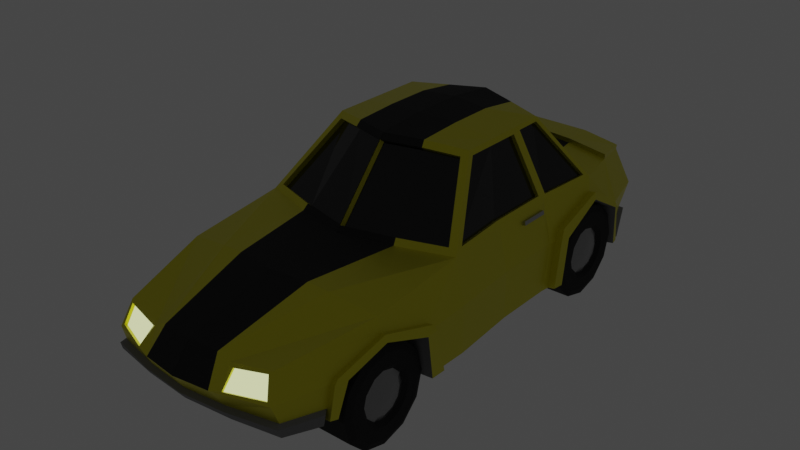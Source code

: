 # Source: RTT_Car_MMDD.blend  (saved by Blender 3.6.13; exported with 4.5.12 LTS)
import bpy
from mathutils import Matrix  # noqa: F401  (used for matrix-valued properties, if any)

bpy.ops.wm.read_factory_settings(use_empty=True)
scene = bpy.context.scene
scene.name = 'Scene'

# ---- collections
col_collection = bpy.data.collections.new('Collection'); scene.collection.children.link(col_collection)
col_ruedas = bpy.data.collections.new('Ruedas'); scene.collection.children.link(col_ruedas)
col_tapacubos = bpy.data.collections.new('Tapacubos'); scene.collection.children.link(col_tapacubos)

# ---- materials (node trees are filled in below, after node groups)
mat_carrocer_a = bpy.data.materials.new('Carrocería')
mat_carrocer_a.use_transparent_shadow = False
mat_chasis = bpy.data.materials.new('Chasis')
mat_chasis.use_transparent_shadow = False
mat_metal = bpy.data.materials.new('Metal')
mat_metal.use_transparent_shadow = False
mat_pintura = bpy.data.materials.new('Pintura')
mat_pintura.use_transparent_shadow = False
mat_faros_delanteros = bpy.data.materials.new('Faros delanteros')
mat_faros_delanteros.use_transparent_shadow = False
mat_faros_traseros = bpy.data.materials.new('Faros traseros')
mat_faros_traseros.use_transparent_shadow = False
mat_cristales = bpy.data.materials.new('Cristales')
mat_cristales.use_transparent_shadow = False
mat_ruedas = bpy.data.materials.new('Ruedas')
mat_ruedas.use_transparent_shadow = False
mat_llanta = bpy.data.materials.new('Llanta')
mat_llanta.use_transparent_shadow = False

# ---- material node trees
mat_carrocer_a.use_nodes = True; mat_carrocer_a.node_tree.nodes.clear()
_N = mat_carrocer_a.node_tree.nodes; _L = mat_carrocer_a.node_tree.links
n0 = _N.new('ShaderNodeBsdfPrincipled'); n0.name = 'BSDF Principista'; n0.location = (10, 300)
n0.distribution = 'GGX'
n0.subsurface_method = 'RANDOM_WALK_SKIN'
n0.inputs[0].default_value = (0.8308, 0.7682, 0.02122, 1.0)
n0.inputs[1].default_value = 0.8246
n0.inputs[3].default_value = 1.45
n0.inputs[13].default_value = 0.6622
n0.inputs[19].default_value = 0.25
n0.inputs[20].default_value = 0.2327
n0.inputs[27].default_value = (0.0, 0.0, 0.0, 1.0)
n0.inputs[28].default_value = 1.0
n1 = _N.new('ShaderNodeOutputMaterial'); n1.name = 'Material'; n1.location = (300, 300)
_L.new(n0.outputs[0], n1.inputs[0])
n1.is_active_output = True
mat_chasis.use_nodes = True; mat_chasis.node_tree.nodes.clear()
_N = mat_chasis.node_tree.nodes; _L = mat_chasis.node_tree.links
n0 = _N.new('ShaderNodeBsdfPrincipled'); n0.name = 'BSDF Principista'; n0.location = (10, 300)
n0.distribution = 'GGX'
n0.subsurface_method = 'RANDOM_WALK_SKIN'
n0.inputs[0].default_value = (0.214, 0.214, 0.214, 1.0)
n0.inputs[2].default_value = 0.7549
n0.inputs[3].default_value = 1.45
n0.inputs[27].default_value = (0.0, 0.0, 0.0, 1.0)
n0.inputs[28].default_value = 1.0
n1 = _N.new('ShaderNodeOutputMaterial'); n1.name = 'Material'; n1.location = (300, 300)
_L.new(n0.outputs[0], n1.inputs[0])
n1.is_active_output = True
mat_metal.use_nodes = True; mat_metal.node_tree.nodes.clear()
_N = mat_metal.node_tree.nodes; _L = mat_metal.node_tree.links
n0 = _N.new('ShaderNodeBsdfPrincipled'); n0.name = 'BSDF Principista'; n0.location = (10, 300)
n0.distribution = 'GGX'
n0.subsurface_method = 'RANDOM_WALK_SKIN'
n0.inputs[0].default_value = (0.4292, 0.4292, 0.4292, 1.0)
n0.inputs[1].default_value = 1.0
n0.inputs[2].default_value = 0.2745
n0.inputs[3].default_value = 1.45
n0.inputs[27].default_value = (0.0, 0.0, 0.0, 1.0)
n0.inputs[28].default_value = 1.0
n1 = _N.new('ShaderNodeOutputMaterial'); n1.name = 'Material'; n1.location = (300, 300)
_L.new(n0.outputs[0], n1.inputs[0])
n1.is_active_output = True
mat_pintura.use_nodes = True; mat_pintura.node_tree.nodes.clear()
_N = mat_pintura.node_tree.nodes; _L = mat_pintura.node_tree.links
n0 = _N.new('ShaderNodeBsdfPrincipled'); n0.name = 'BSDF Principista'; n0.location = (10, 300)
n0.distribution = 'GGX'
n0.subsurface_method = 'RANDOM_WALK_SKIN'
n0.inputs[0].default_value = (0.009018, 0.009018, 0.009018, 1.0)
n0.inputs[2].default_value = 0.8088
n0.inputs[3].default_value = 1.45
n0.inputs[27].default_value = (0.0, 0.0, 0.0, 1.0)
n0.inputs[28].default_value = 1.0
n1 = _N.new('ShaderNodeOutputMaterial'); n1.name = 'Material'; n1.location = (300, 300)
_L.new(n0.outputs[0], n1.inputs[0])
n1.is_active_output = True
mat_faros_delanteros.use_nodes = True; mat_faros_delanteros.node_tree.nodes.clear()
_N = mat_faros_delanteros.node_tree.nodes; _L = mat_faros_delanteros.node_tree.links
n0 = _N.new('ShaderNodeOutputMaterial'); n0.name = 'Material'; n0.location = (300, 300)
n1 = _N.new('ShaderNodeEmission'); n1.name = 'Emisión'; n1.location = (10, 300)
n1.inputs[0].default_value = (0.9269, 1.0, 0.4846, 1.0)
_L.new(n1.outputs[0], n0.inputs[0])
n0.is_active_output = True
mat_faros_traseros.use_nodes = True; mat_faros_traseros.node_tree.nodes.clear()
_N = mat_faros_traseros.node_tree.nodes; _L = mat_faros_traseros.node_tree.links
n0 = _N.new('ShaderNodeOutputMaterial'); n0.name = 'Material'; n0.location = (300, 300)
n1 = _N.new('ShaderNodeEmission'); n1.name = 'Emisión'; n1.location = (10, 300)
n1.inputs[0].default_value = (1.0, 0.04634, 0.03726, 1.0)
_L.new(n1.outputs[0], n0.inputs[0])
n0.is_active_output = True
mat_cristales.use_nodes = True; mat_cristales.node_tree.nodes.clear()
_N = mat_cristales.node_tree.nodes; _L = mat_cristales.node_tree.links
n0 = _N.new('ShaderNodeBsdfPrincipled'); n0.name = 'BSDF Principista'; n0.location = (10, 300)
n0.distribution = 'GGX'
n0.subsurface_method = 'RANDOM_WALK_SKIN'
n0.inputs[0].default_value = (0.004896, 0.004896, 0.004896, 1.0)
n0.inputs[2].default_value = 0.09804
n0.inputs[3].default_value = 1.45
n0.inputs[13].default_value = 0.5196
n0.inputs[27].default_value = (0.0, 0.0, 0.0, 1.0)
n0.inputs[28].default_value = 1.0
n1 = _N.new('ShaderNodeOutputMaterial'); n1.name = 'Material'; n1.location = (300, 300)
_L.new(n0.outputs[0], n1.inputs[0])
n1.is_active_output = True
mat_ruedas.use_nodes = True; mat_ruedas.node_tree.nodes.clear()
_N = mat_ruedas.node_tree.nodes; _L = mat_ruedas.node_tree.links
n0 = _N.new('ShaderNodeBsdfPrincipled'); n0.name = 'BSDF Principista'; n0.location = (10, 300)
n0.distribution = 'GGX'
n0.subsurface_method = 'RANDOM_WALK_SKIN'
n0.inputs[0].default_value = (0.01467, 0.01467, 0.01467, 1.0)
n0.inputs[2].default_value = 1.0
n0.inputs[3].default_value = 1.45
n0.inputs[27].default_value = (0.0, 0.0, 0.0, 1.0)
n0.inputs[28].default_value = 1.0
n1 = _N.new('ShaderNodeOutputMaterial'); n1.name = 'Material'; n1.location = (300, 300)
_L.new(n0.outputs[0], n1.inputs[0])
n1.is_active_output = True
mat_llanta.use_nodes = True; mat_llanta.node_tree.nodes.clear()
_N = mat_llanta.node_tree.nodes; _L = mat_llanta.node_tree.links
n0 = _N.new('ShaderNodeBsdfPrincipled'); n0.name = 'BSDF Principista'; n0.location = (10, 300)
n0.distribution = 'GGX'
n0.subsurface_method = 'RANDOM_WALK_SKIN'
n0.inputs[0].default_value = (0.3185, 0.3185, 0.3185, 1.0)
n0.inputs[1].default_value = 1.0
n0.inputs[2].default_value = 0.2892
n0.inputs[3].default_value = 1.45
n0.inputs[27].default_value = (0.0, 0.0, 0.0, 1.0)
n0.inputs[28].default_value = 1.0
n1 = _N.new('ShaderNodeOutputMaterial'); n1.name = 'Material'; n1.location = (300, 300)
_L.new(n0.outputs[0], n1.inputs[0])
n1.is_active_output = True

# ---- world
world_world = bpy.data.worlds.new('World'); scene.world = world_world
world_world.use_nodes = True; world_world.node_tree.nodes.clear()
_N = world_world.node_tree.nodes; _L = world_world.node_tree.links
n0 = _N.new('ShaderNodeOutputWorld'); n0.name = 'World Output'; n0.location = (300, 300)
n1 = _N.new('ShaderNodeBackground'); n1.name = 'Background'; n1.location = (10, 300)
n1.inputs[0].default_value = (0.05088, 0.05088, 0.05088, 1.0)
_L.new(n1.outputs[0], n0.inputs[0])
n0.is_active_output = True
world_world.color = (0.05088, 0.05088, 0.05088)
world_world.use_sun_shadow = False
world_world.sun_shadow_jitter_overblur = 0.0

# ---- meshes
me_cubo = bpy.data.meshes.new('Cubo')
me_cubo.from_pydata([(1.471, -1.407, -1.0), (1.236, -1.387, 0.2199), (1.324, 1.169, 0.1959), (0.9524, 0.6238, 0.9597), (0.8771, -0.7373, 0.9492), (1.007, -3.837, -0.1933), (1.161, -3.837, -0.7761), (1.177, 2.36, -0.8736), (1.057, 2.401, 0.03089), (1.331, -2.66, 0.008061), (1.471, -1.407, -0.3966), (1.065, -3.93, -0.4332), (1.17, 2.506, -0.3422), (-0.004703, 1.267, -1.0), (-0.004703, 1.616, 0.1464), (-0.004703, -1.407, -1.0), (-0.004703, -1.741, 0.2194), (-0.004703, 0.9413, 1.068), (-0.004703, -1.058, 1.017), (-0.004703, -3.997, -0.7761), (-0.004703, -3.938, -0.1604), (-0.004703, 2.457, -0.9014), (-0.004703, 2.457, 0.1158), (-0.004703, -2.82, 0.1389), (-0.004703, -2.66, -1.0), (-0.004703, 2.767, -0.3961), (-0.004703, -4.187, -0.4702), (0.664, 1.453, 0.1963), (0.7333, -1.407, -1.0), (0.4707, 0.8473, 0.9838), (0.5781, -3.94, -0.7761), (0.6285, 2.467, 0.05297), (0.492, -2.763, 0.1389), (0.6782, 2.716, -0.3375), (0.7333, 1.267, -1.0), (0.6566, -1.569, 0.2161), (0.4788, -0.9101, 1.004), (0.5917, -3.91, -0.2634), (0.623, 2.454, -0.9014), (0.6927, -2.66, -1.0), (0.6172, -4.095, -0.4313), (0.386, -3.911, -0.1604), (0.7721, -2.75, 0.1242), (1.401, -0.5153, -1.0), (1.401, 0.2688, -1.0), (1.262, 0.4206, 0.1946), (1.254, -0.5163, 0.2085), (0.9566, 0.2798, 0.9614), (0.9586, -0.2175, 0.9467), (1.322, 0.2795, 0.004888), (1.322, -0.1038, 0.004888), (-0.004703, 0.3196, 1.136), (-0.004703, -0.3615, 1.136), (-0.004703, 0.376, -1.0), (-0.004703, -0.5153, -1.0), (0.4643, 0.2912, 1.102), (0.4643, -0.2897, 1.102), (0.7333, 0.376, -1.0), (0.7333, -0.5153, -1.0), (1.24, 1.814, 0.1653), (1.361, 1.981, -0.9507), (1.414, 1.888, -0.3963), (-0.004703, 1.909, -0.9507), (-0.004703, 2.036, 0.1653), (0.6781, 1.908, -0.9507), (0.6177, 1.971, 0.1653), (1.04, -3.808, -0.1604), (1.117, -3.936, -0.4702), (0.5472, -3.898, -0.2194), (0.4583, -4.13, -0.4702), (0.9976, -3.806, -0.2115), (1.055, -3.899, -0.4513), (0.582, -3.879, -0.2816), (0.6075, -4.064, -0.4494), (0.5625, 2.454, 0.1158), (1.1, 2.36, 0.08213), (1.251, 2.509, -0.3961), (0.623, 2.764, -0.3961), (0.5625, 2.454, 0.1158), (1.1, 2.36, 0.08213), (1.251, 2.509, -0.3961), (0.623, 2.764, -0.3961), (0.6177, 2.433, 0.03481), (1.047, 2.367, 0.01273), (1.159, 2.472, -0.3604), (0.6674, 2.682, -0.3557), (0.9573, -0.6201, 0.9462), (1.317, -1.265, 0.2097), (0.6728, -1.625, 0.1464), (-0.004703, -1.797, 0.1464), (0.4643, -0.8535, 1.074), (-0.004703, -1.002, 1.09), (0.8965, 0.7048, 0.9658), (1.271, 1.259, 0.1986), (1.255, 0.2966, 0.2085), (0.9584, 0.161, 0.9466), (1.312, -0.1038, 0.05204), (1.35, -1.407, 0.1464), (0.9334, -0.2175, 1.009), (0.9334, -0.6525, 1.009), (1.312, 0.2795, 0.05204), (0.9334, 0.2175, 1.009), (-0.02201, -1.697, 0.1795), (-0.02201, -1.013, 0.9774), (0.6393, -1.524, 0.1762), (0.4615, -0.8655, 0.9644), (0.8598, -0.6928, 0.9093), (1.218, -1.342, 0.18), (1.209, -0.5175, 0.1902), (0.9134, -0.2187, 0.9284), (1.272, -1.266, 0.1914), (0.9122, -0.6213, 0.9279), (1.21, 0.2954, 0.1902), (0.9132, 0.1598, 0.9283), (0.9096, 0.6261, 0.9418), (1.281, 1.171, 0.178), (1.219, 0.4229, 0.1766), (0.9137, 0.2821, 0.9435), (0.6728, 1.487, 0.1464), (1.35, 1.267, 0.1464), (0.4643, 0.8128, 1.033), (0.9334, 0.6525, 1.009), (-0.004703, 1.583, 0.1983), (-0.004703, 0.9735, 1.016), (-0.01742, 1.546, 0.1707), (-0.01742, 0.9362, 0.9881), (0.6513, 1.416, 0.1687), (0.458, 0.81, 0.9561), (1.259, 1.222, 0.171), (0.8838, 0.6675, 0.9382), (1.28, 0.376, 0.1464), (1.28, -0.5153, 0.1464), (1.401, 0.376, -0.3966), (1.401, -0.5153, -0.3966), (1.356, 0.2795, 0.01241), (1.356, -0.1038, 0.01241), (1.345, -0.1038, 0.05956), (1.345, 0.2795, 0.05956), (0.5644, 2.461, 0.1731), (1.102, 2.367, 0.1395), (1.242, 1.821, 0.2226), (-0.002828, 2.043, 0.2226), (-0.002828, 2.464, 0.1731), (0.6195, 1.978, 0.2226), (0.9214, -2.633, -0.9952), (1.412, 1.217, -0.1182), (1.003, 1.295, -1.056), (1.343, -3.171, -0.4487), (1.49, -2.039, -0.9674), (1.319, -3.305, -0.8444), (1.393, 1.803, -0.9651), (1.432, 0.6114, -0.3966), (1.438, 1.694, -0.3964), (1.402, -2.66, -0.2489), (1.434, 0.5209, -1.0), (1.486, -2.113, -0.4186), (0.7882, -3.277, -0.9004), (1.087, 0.5554, -1.0), (0.9591, -2.011, -1.023), (1.033, 1.815, -0.9662), (1.003, 1.295, -0.4525), (0.9214, -2.633, -0.4902), (0.9428, 1.245, -0.1741), (0.8707, -2.633, -0.3048), (0.9551, -2.086, -0.4745), (0.8118, -3.144, -0.5046), (0.9632, 0.639, -0.4525), (0.9693, 1.722, -0.4524), (1.394, 0.5533, -0.2626), (1.416, 0.3839, -1.0), (1.433, 1.737, -0.3964), (1.377, 1.894, -0.9577), (1.391, 1.234, -0.0297), (1.406, 1.714, -0.3045), (1.415, 0.484, -0.3966), (1.476, 1.235, -0.01517), (1.496, 1.218, -0.1037), (1.501, 0.3847, -0.9855), (1.519, 0.5216, -0.9855), (1.517, 0.6121, -0.382), (1.523, 1.695, -0.3819), (1.478, 1.803, -0.9506), (1.479, 0.554, -0.248), (1.518, 1.737, -0.3819), (1.462, 1.895, -0.9432), (1.491, 1.714, -0.2899), (1.5, 0.4847, -0.382), (1.295, -3.271, -0.4037), (1.379, -2.66, -0.1646), (1.292, -3.395, -0.8328), (1.465, -2.005, -0.332), (1.483, -1.957, -0.4137), (1.3, -3.317, -0.4528), (1.484, -1.83, -0.9782), (1.555, -1.84, -0.9632), (1.561, -2.049, -0.9524), (1.45, -2.67, -0.1496), (1.473, -2.67, -0.2339), (1.554, -1.967, -0.3987), (1.558, -2.124, -0.4036), (1.414, -3.182, -0.4337), (1.391, -3.315, -0.8294), (1.367, -3.281, -0.3887), (1.364, -3.406, -0.8178), (1.537, -2.015, -0.317), (1.371, -3.327, -0.4378), (1.294, -3.371, -0.7155), (1.147, -3.868, -0.6789), (0.5374, -4.004, -0.6723), (-0.004703, -4.055, -0.6827), (1.185, -3.931, -0.7052), (1.199, -3.899, -0.8024), (0.6158, -4.003, -0.8024), (1.33, -3.458, -0.8591), (0.0, -4.117, -0.709), (0.0, -4.059, -0.8024), (0.5751, -4.067, -0.6986), (1.332, -3.434, -0.7418), (1.198, 2.403, -0.7365), (0.623, 2.524, -0.7876), (-0.004703, 2.523, -0.7936), (1.373, 1.959, -0.8211), (1.231, 2.467, -0.7686), (1.21, 2.424, -0.9056), (1.393, 2.045, -0.9827), (0.6555, 2.518, -0.9334), (0.0, 2.521, -0.9334), (0.0, 2.587, -0.8256), (0.6555, 2.588, -0.8196), (1.406, 2.023, -0.8532), (0.7956, 2.494, -0.9264), (0.7893, 2.426, -0.893), (0.7957, 2.558, -0.8072), (0.8392, 1.925, -0.9507), (0.7932, 2.44, -1.027), (0.6269, 2.468, -1.035), (0.682, 1.922, -1.085), (0.8431, 1.939, -1.085), (0.7695, 2.615, -0.9501), (0.6032, 2.643, -0.9584), (0.7734, 2.629, -1.084), (0.6071, 2.657, -1.092)], [], [(74, 22, 142, 138), (133, 131, 97, 10), (58, 43, 0, 28), (3, 47, 117, 114), (36, 18, 103, 105), (39, 144, 156, 30), (33, 31, 82, 85), (61, 221, 218, 76), (10, 97, 190, 191), (28, 158, 144, 39), (0, 10, 191, 193), (59, 61, 76, 75), (218, 221, 229, 222), (153, 147, 165, 163), (43, 133, 10, 0), (19, 30, 212, 215), (88, 89, 23, 32), (64, 62, 21, 38), (32, 23, 20, 41), (69, 41, 20, 26), (56, 52, 91, 90), (27, 122, 124, 126), (122, 123, 125, 124), (98, 56, 90, 99), (40, 11, 71, 73), (9, 42, 68, 66), (60, 233, 231, 7), (97, 88, 42, 9), (6, 189, 213, 211), (38, 21, 226, 225), (15, 28, 39, 24), (25, 22, 74, 77), (24, 39, 30, 19), (4, 36, 105, 106), (54, 58, 28, 15), (63, 65, 143, 141), (69, 68, 41), (42, 32, 41, 68), (42, 88, 32), (13, 34, 57, 53), (53, 57, 58, 54), (121, 120, 55, 101), (101, 55, 56, 98), (120, 17, 51, 55), (55, 51, 52, 56), (44, 132, 133, 43), (94, 95, 113, 112), (87, 46, 108, 110), (34, 146, 157, 57), (57, 44, 43, 58), (152, 145, 162, 167), (96, 50, 135, 136), (14, 118, 65, 63), (160, 162, 166), (34, 13, 62, 64), (119, 172, 173, 59), (155, 153, 163, 164), (118, 119, 59, 65), (5, 11, 67, 66), (37, 5, 66, 68), (11, 40, 69, 67), (40, 37, 68, 69), (11, 5, 70, 71), (37, 40, 73, 72), (5, 37, 72, 70), (79, 78, 74, 75), (80, 79, 75, 76), (81, 80, 76, 77), (78, 81, 77, 74), (8, 31, 78, 79), (12, 8, 79, 80), (33, 12, 80, 81), (31, 33, 81, 78), (8, 12, 84, 83), (12, 33, 85, 84), (31, 8, 83, 82), (4, 1, 97, 99), (35, 16, 89, 88), (18, 36, 90, 91), (1, 35, 88, 97), (36, 4, 99, 90), (3, 2, 119, 121), (2, 45, 130, 119), (47, 3, 121, 101), (45, 47, 101, 130), (46, 87, 97, 131), (86, 48, 98, 99), (87, 86, 99, 97), (94, 46, 131, 130), (48, 95, 101, 98), (95, 94, 130, 101), (18, 16, 102, 103), (1, 4, 106, 107), (35, 1, 107, 104), (16, 35, 104, 102), (46, 94, 112, 108), (48, 86, 111, 109), (95, 48, 109, 113), (86, 87, 110, 111), (2, 3, 114, 115), (47, 45, 116, 117), (45, 2, 115, 116), (27, 93, 119, 118), (92, 29, 120, 121), (93, 92, 121, 119), (122, 27, 118, 14), (29, 123, 17, 120), (29, 92, 129, 127), (123, 29, 127, 125), (92, 93, 128, 129), (93, 27, 126, 128), (96, 100, 130, 131), (49, 50, 133, 132), (100, 49, 132, 130), (50, 96, 131, 133), (134, 137, 136, 135), (50, 49, 134, 135), (49, 100, 137, 134), (100, 96, 136, 137), (143, 140, 139, 138), (141, 143, 138, 142), (65, 59, 140, 143), (59, 75, 139, 140), (75, 74, 138, 139), (22, 63, 141, 142), (160, 146, 159, 167), (30, 156, 149, 189, 6), (146, 160, 166, 157), (171, 170, 183, 184), (147, 149, 156, 165), (57, 157, 154, 169, 44), (144, 161, 165, 156), (148, 193, 194, 195), (150, 171, 184, 181), (145, 152, 180, 176), (130, 168, 172, 119), (155, 148, 195, 199), (66, 187, 188, 9), (161, 163, 165), (148, 158, 28, 0, 193), (191, 190, 204, 198), (150, 159, 64, 233, 60, 171), (64, 159, 146, 34), (59, 173, 170, 61), (145, 151, 166, 162), (158, 164, 161, 144), (164, 163, 161), (167, 162, 160), (151, 154, 157, 166), (150, 152, 167, 159), (148, 155, 164, 158), (169, 174, 132, 44), (169, 154, 178, 177), (170, 173, 185, 183), (170, 171, 60, 221, 61), (168, 174, 186, 182), (174, 168, 130, 132), (178, 179, 186, 177), (180, 181, 184, 183), (179, 182, 186), (175, 182, 179, 176), (183, 185, 180), (185, 175, 176, 180), (174, 169, 177, 186), (154, 151, 179, 178), (152, 150, 181, 180), (173, 172, 175, 185), (172, 168, 182, 175), (151, 145, 176, 179), (188, 190, 97, 9), (193, 191, 198, 194), (192, 187, 66, 67), (189, 206, 217, 213), (188, 187, 202, 196), (147, 153, 197, 200), (197, 199, 204, 196), (200, 202, 205), (201, 200, 205, 203), (194, 198, 199, 195), (196, 202, 200, 197), (198, 204, 199), (189, 149, 201, 203), (149, 147, 200, 201), (187, 192, 205, 202), (153, 155, 199, 197), (192, 206, 189, 203, 205), (190, 188, 196, 204), (212, 216, 214, 215), (209, 208, 69, 26), (207, 206, 192, 67), (208, 207, 67, 69), (211, 210, 216, 212), (213, 217, 210, 211), (206, 207, 210, 217), (209, 19, 215, 214), (30, 6, 211, 212), (207, 208, 216, 210), (208, 209, 214, 216), (225, 228, 232, 230), (218, 219, 77, 76), (219, 220, 25, 77), (21, 220, 227, 226), (226, 227, 228, 225), (222, 229, 224, 223), (219, 218, 222, 232, 228), (60, 7, 223, 224), (220, 219, 228, 227), (221, 60, 224, 229), (7, 231, 230, 223), (234, 237, 236, 235), (64, 38, 235, 236), (230, 231, 38, 225), (230, 232, 222, 223), (233, 64, 236, 237), (231, 233, 237, 234), (235, 38, 239, 241), (239, 238, 240, 241), (234, 235, 241, 240), (231, 234, 240, 238), (38, 231, 238, 239)])
me_cubo.polygons.foreach_set('material_index', [0, 0, 0, 0, 3, 0, 0, 0, 0, 0, 0, 0, 1, 1, 0, 1, 3, 0, 3, 3, 3, 3, 0, 0, 0, 0, 0, 0, 1, 1, 0, 3, 0, 0, 0, 0, 0, 0, 0, 0, 0, 0, 0, 3, 3, 0, 0, 0, 0, 0, 1, 2, 3, 1, 0, 0, 1, 0, 0, 0, 0, 0, 0, 0, 0, 0, 0, 0, 0, 0, 0, 0, 0, 0, 0, 0, 0, 3, 3, 0, 0, 0, 0, 0, 0, 0, 0, 0, 0, 0, 0, 0, 0, 0, 3, 0, 0, 0, 0, 0, 0, 0, 0, 0, 0, 3, 3, 0, 3, 0, 0, 0, 0, 0, 0, 2, 2, 2, 2, 0, 0, 0, 0, 0, 0, 1, 0, 1, 0, 1, 0, 1, 0, 0, 1, 0, 1, 0, 1, 0, 0, 0, 0, 0, 1, 1, 1, 1, 1, 1, 1, 0, 0, 0, 0, 0, 0, 0, 0, 0, 0, 0, 0, 0, 1, 1, 0, 0, 1, 0, 0, 0, 1, 0, 1, 0, 0, 0, 0, 0, 0, 0, 1, 0, 1, 0, 0, 1, 0, 0, 0, 1, 1, 1, 0, 1, 1, 1, 1, 0, 3, 0, 1, 1, 1, 1, 1, 1, 1, 2, 2, 0, 1, 2, 2, 2, 2, 2, 2, 2])
_uv = me_cubo.uv_layers.new(name='MapaUV')
_uv.uv.foreach_set('vector', [0.7947, 0.8625, 0.7939, 0.9421, 0.7858, 0.9418, 0.7865, 0.8622, 0.3053, 0.4257, 0.3835, 0.4253, 0.3825, 0.5507, 0.3042, 0.5511, 0.1168, 0.4997, 0.02304, 0.4999, 0.0131, 0.3744, 0.1168, 0.3743, 0.8997, 0.5696, 0.8997, 0.5212, 0.9058, 0.5216, 0.9058, 0.57, 0.7591, 0.2738, 0.7553, 0.3446, 0.7483, 0.345, 0.7521, 0.2742, 0.1225, 0.1978, 0.09033, 0.2017, 0.1082, 0.1106, 0.1366, 0.01689, 0.6383, 0.858, 0.6383, 0.7925, 0.6436, 0.7918, 0.6436, 0.8573, 0.3031, 0.08721, 0.2452, 0.07773, 0.2608, 0.01541, 0.3067, -3.994e-09, 0.3042, 0.5511, 0.3825, 0.5507, 0.3138, 0.6353, 0.302, 0.6285, 0.1168, 0.3743, 0.08529, 0.2893, 0.09033, 0.2017, 0.1225, 0.1978, 0.2205, 0.5517, 0.3042, 0.5511, 0.302, 0.6285, 0.2236, 0.6112, 0.3853, 0.0974, 0.3031, 0.08721, 0.3067, -3.994e-09, 0.3768, 0.02074, 0.7619, 0.04703, 0.7133, 0.000749, 0.7233, 1.933e-08, 0.7719, 0.04629, 0.6539, 0.8701, 0.6542, 0.7981, 0.7291, 0.7918, 0.7288, 0.8638, 0.2216, 0.4263, 0.3053, 0.4257, 0.3042, 0.5511, 0.2205, 0.5517, 0.2185, 0.008764, 0.1366, 0.01689, 0.1316, 0.008128, 0.2181, -2.431e-08, 0.607, 0.03098, 0.7023, 0.05543, 0.7019, 0.1996, 0.632, 0.1914, 0.1241, 0.8407, 0.2201, 0.8408, 0.2197, 0.9177, 0.1314, 0.9174, 0.632, 0.1914, 0.7019, 0.1996, 0.7023, 0.357, 0.6473, 0.3532, 0.9097, 0.4225, 0.8681, 0.4136, 0.8682, 0.3584, 0.9097, 0.357, 0.5775, 0.5304, 0.6435, 0.5404, 0.6436, 0.6307, 0.5776, 0.6098, 0.8397, 0.4466, 0.8343, 0.5424, 0.8287, 0.5429, 0.8341, 0.4471, 0.7133, 0.3556, 0.7133, 0.2136, 0.7196, 0.2132, 0.7196, 0.3553, 0.5117, 0.5202, 0.5775, 0.5304, 0.5776, 0.6098, 0.5117, 0.5815, 0.6383, 0.7737, 0.6383, 0.7066, 0.643, 0.7064, 0.643, 0.7735, 0.5142, 0.1766, 0.5926, 0.1895, 0.6248, 0.3513, 0.5553, 0.3384, 0.02816, 0.8511, 0.1015, 0.8432, 0.108, 0.9135, 0.05328, 0.9042, 0.5117, -1.777e-08, 0.607, 0.03098, 0.5926, 0.1895, 0.5142, 0.1766, 0.05474, 0.03154, 0.03679, 0.09384, 0.03172, 0.08508, 0.04968, 0.02278, 0.1314, 0.9174, 0.2197, 0.9177, 0.2193, 0.9268, 0.1272, 0.9265, 0.2205, 0.3741, 0.1168, 0.3743, 0.1225, 0.1978, 0.2205, 0.1976, 0.8643, 0.9471, 0.7939, 0.9421, 0.7947, 0.8625, 0.8651, 0.8591, 0.2205, 0.1976, 0.1225, 0.1978, 0.1366, 0.01689, 0.2185, 0.008764, 0.7553, 0.2132, 0.7591, 0.2738, 0.7521, 0.2742, 0.7483, 0.2136, 0.2205, 0.4996, 0.1168, 0.4997, 0.1168, 0.3743, 0.2205, 0.3741, 0.8584, 0.7532, 0.858, 0.6661, 0.866, 0.6657, 0.8664, 0.7528, 0.9097, 0.4225, 0.8764, 0.4364, 0.8681, 0.4136, 0.5926, 0.1895, 0.632, 0.1914, 0.6473, 0.3532, 0.6248, 0.3513, 0.5926, 0.1895, 0.607, 0.03098, 0.632, 0.1914, 0.2205, 0.7505, 0.1168, 0.7507, 0.1168, 0.6252, 0.2205, 0.6251, 0.2205, 0.6251, 0.1168, 0.6252, 0.1168, 0.4997, 0.2205, 0.4996, 0.5117, 0.3977, 0.5777, 0.3751, 0.5775, 0.4486, 0.5117, 0.459, 0.5117, 0.459, 0.5775, 0.4486, 0.5775, 0.5304, 0.5117, 0.5202, 0.5777, 0.3751, 0.6436, 0.357, 0.6434, 0.4445, 0.5775, 0.4486, 0.5775, 0.4486, 0.6434, 0.4445, 0.6435, 0.5404, 0.5775, 0.5304, 0.221, 0.3159, 0.3046, 0.3002, 0.3053, 0.4257, 0.2216, 0.4263, 0.7917, 0.3263, 0.7917, 0.2132, 0.7986, 0.2132, 0.7986, 0.3263, 0.7023, 0.2201, 0.7069, 0.1145, 0.7133, 0.1144, 0.7087, 0.2201, 0.1168, 0.7507, 0.07947, 0.7548, 0.06706, 0.6506, 0.1168, 0.6252, 0.1168, 0.6252, 0.02304, 0.6103, 0.02304, 0.4999, 0.1168, 0.4997, 0.9065, 0.7316, 0.9074, 0.6635, 0.9738, 0.6671, 0.9729, 0.7352, 0.7377, 0.3481, 0.7377, 0.3549, 0.7328, 0.3549, 0.7328, 0.3481, 0.7465, 0.554, 0.7528, 0.4571, 0.8168, 0.4815, 0.8039, 0.5687, 0.9171, 0.2404, 0.9577, 0.2411, 0.9326, 0.3315, 0.1168, 0.7507, 0.2205, 0.7505, 0.2201, 0.8408, 0.1241, 0.8407, 0.3804, 0.1742, 0.3551, 0.179, 0.3162, 0.1117, 0.3853, 0.0974, 0.6542, 0.9484, 0.6539, 0.8701, 0.7288, 0.8638, 0.7291, 0.9421, 0.7528, 0.4571, 0.7465, 0.357, 0.8172, 0.3912, 0.8168, 0.4815, 0.8728, 0.5015, 0.9057, 0.5091, 0.9108, 0.5164, 0.8684, 0.5062, 0.8824, 0.4426, 0.8728, 0.5015, 0.8684, 0.5062, 0.8764, 0.4364, 0.9057, 0.5091, 0.9044, 0.4451, 0.9097, 0.4225, 0.9108, 0.5164, 0.8149, 0.342, 0.8276, 0.3189, 0.8339, 0.3197, 0.8339, 0.3549, 0.8052, 0.3557, 0.8052, 0.3189, 0.8103, 0.3196, 0.8103, 0.3563, 0.8149, 0.3207, 0.8149, 0.356, 0.8103, 0.3543, 0.8103, 0.3189, 0.9346, 0.07908, 0.9346, 0.139, 0.9299, 0.1397, 0.9299, 0.07982, 0.5117, 0.6307, 0.5117, 0.6307, 0.5117, 0.6307, 0.5117, 0.6307, 0.5117, 0.6307, 0.5117, 0.6307, 0.5117, 0.6307, 0.5117, 0.6307, 0.5117, 0.6307, 0.5117, 0.6307, 0.5117, 0.6307, 0.5117, 0.6307, 0.5117, 0.6307, 0.5117, 0.6307, 0.5117, 0.6307, 0.5117, 0.6307, 0.5708, 0.8955, 0.5734, 0.8344, 0.5821, 0.8252, 0.5779, 0.902, 0.5191, 0.9104, 0.5708, 0.8955, 0.5779, 0.902, 0.5117, 0.9218, 0.5198, 0.8387, 0.5191, 0.9104, 0.5117, 0.9218, 0.5117, 0.8304, 0.5734, 0.8344, 0.5198, 0.8387, 0.5117, 0.8304, 0.5821, 0.8252, 0.8734, 0.5212, 0.8734, 0.5766, 0.8681, 0.5777, 0.8681, 0.5223, 0.643, 0.6311, 0.643, 0.7064, 0.6379, 0.7059, 0.6379, 0.6307, 0.6386, 0.9188, 0.6386, 0.858, 0.6436, 0.859, 0.6436, 0.9197, 0.7725, 0.3269, 0.7724, 0.2231, 0.7852, 0.2132, 0.7852, 0.3337, 0.7763, 0.6735, 0.776, 0.5793, 0.7858, 0.5791, 0.7856, 0.6756, 0.7407, 0.2138, 0.737, 0.2827, 0.728, 0.2802, 0.7309, 0.2132, 0.7759, 0.7561, 0.7763, 0.6735, 0.7856, 0.6756, 0.7858, 0.7723, 0.737, 0.2827, 0.7407, 0.3404, 0.7322, 0.3481, 0.728, 0.2802, 0.5034, 0.2646, 0.388, 0.1881, 0.3804, 0.1742, 0.5107, 0.2605, 0.388, 0.1881, 0.3899, 0.2935, 0.3828, 0.2998, 0.3804, 0.1742, 0.5038, 0.313, 0.5034, 0.2646, 0.5107, 0.2605, 0.511, 0.3217, 0.3899, 0.2935, 0.5038, 0.313, 0.511, 0.3217, 0.3828, 0.2998, 0.3927, 0.4254, 0.392, 0.5307, 0.3825, 0.5507, 0.3835, 0.4253, 0.5024, 0.4397, 0.5021, 0.383, 0.5113, 0.383, 0.5117, 0.4442, 0.392, 0.5307, 0.5024, 0.4397, 0.5117, 0.4442, 0.3825, 0.5507, 0.3921, 0.311, 0.3927, 0.4254, 0.3835, 0.4253, 0.3828, 0.2998, 0.5021, 0.383, 0.5018, 0.3297, 0.511, 0.3217, 0.5113, 0.383, 0.5018, 0.3297, 0.3921, 0.311, 0.3828, 0.2998, 0.511, 0.3217, 0.7839, 0.7725, 0.7839, 0.9193, 0.7759, 0.9191, 0.7759, 0.7723, 0.7196, 0.3538, 0.7196, 0.2133, 0.728, 0.2132, 0.728, 0.3537, 0.8397, 0.4424, 0.8419, 0.357, 0.8487, 0.3577, 0.8464, 0.4432, 0.8419, 0.5386, 0.8397, 0.4424, 0.8464, 0.4432, 0.8487, 0.5393, 0.7069, 0.1145, 0.7023, 8.038e-05, 0.7087, -8.384e-09, 0.7133, 0.1144, 0.7986, 0.27, 0.7987, 0.2133, 0.8052, 0.2132, 0.8051, 0.2699, 0.7987, 0.3233, 0.7986, 0.27, 0.8051, 0.2699, 0.8052, 0.3231, 0.7724, 0.214, 0.7724, 0.3359, 0.7656, 0.3351, 0.7656, 0.2132, 0.7591, 0.3386, 0.7591, 0.2136, 0.7656, 0.2132, 0.7656, 0.3382, 0.7917, 0.2132, 0.7917, 0.3278, 0.7852, 0.328, 0.7852, 0.2134, 0.7291, 0.8975, 0.7291, 0.7918, 0.7352, 0.792, 0.7352, 0.8977, 0.5188, 0.7265, 0.5189, 0.8143, 0.5117, 0.8252, 0.5119, 0.7274, 0.6236, 0.7684, 0.6263, 0.7068, 0.6331, 0.7063, 0.6294, 0.7743, 0.5189, 0.8143, 0.6236, 0.7684, 0.6294, 0.7743, 0.5117, 0.8252, 0.5188, 0.6311, 0.5188, 0.7265, 0.5119, 0.7274, 0.5117, 0.6307, 0.6263, 0.7068, 0.6308, 0.6385, 0.6379, 0.6389, 0.6331, 0.7063, 0.7407, 0.2761, 0.7428, 0.2132, 0.7483, 0.2137, 0.7462, 0.2766, 0.7428, 0.3449, 0.7407, 0.2761, 0.7462, 0.2766, 0.7483, 0.3453, 0.7087, 0.2201, 0.7087, 0.3556, 0.7023, 0.3558, 0.7023, 0.2203, 0.8343, 0.357, 0.8397, 0.4466, 0.8341, 0.4471, 0.8287, 0.3575, 0.3693, 0.3674, 0.369, 0.3134, 0.3828, 0.2998, 0.3835, 0.4253, 0.3623, 0.3135, 0.3625, 0.3674, 0.3053, 0.4257, 0.3046, 0.3002, 0.369, 0.3134, 0.3623, 0.3135, 0.3046, 0.3002, 0.3828, 0.2998, 0.3625, 0.3674, 0.3693, 0.3674, 0.3835, 0.4253, 0.3053, 0.4257, 0.8833, 0.5212, 0.8901, 0.5212, 0.8901, 0.5751, 0.8833, 0.5751, 0.8949, 0.5212, 0.8949, 0.5751, 0.8901, 0.5751, 0.8901, 0.5212, 0.728, 0.355, 0.728, 0.3482, 0.7328, 0.3481, 0.7328, 0.3549, 0.8997, 0.5212, 0.8997, 0.5751, 0.8949, 0.5751, 0.8949, 0.5212, 0.7921, 0.6693, 0.7858, 0.5791, 0.858, 0.6122, 0.8577, 0.689, 0.7858, 0.7572, 0.7921, 0.6693, 0.8577, 0.689, 0.844, 0.7677, 0.858, 0.6661, 0.8584, 0.5796, 0.8664, 0.5791, 0.866, 0.6657, 0.3853, 0.0974, 0.3768, 0.02074, 0.3847, 0.01967, 0.3932, 0.09633, 0.8006, 0.7859, 0.7947, 0.8625, 0.7865, 0.8622, 0.7925, 0.7857, 0.9346, 0.1387, 0.9346, 0.07908, 0.9427, 0.07912, 0.9427, 0.1388, 0.9171, 0.2404, 0.8345, 0.2538, 0.8345, 0.1795, 0.9084, 0.181, 0.1366, 0.01689, 0.1082, 0.1106, 0.03311, 0.1066, 0.03679, 0.09384, 0.05474, 0.03154, 0.8345, 0.2538, 0.9171, 0.2404, 0.9326, 0.3315, 0.8565, 0.3555, 0.6087, 0.9194, 0.6131, 0.8407, 0.6248, 0.8378, 0.6204, 0.9165, 0.9225, 0.8708, 0.9784, 0.8783, 0.9784, 0.9535, 0.9225, 0.946, 0.1168, 0.6252, 0.06706, 0.6506, 0.0184, 0.6458, 0.02092, 0.6265, 0.02304, 0.6103, 0.9299, 0.09247, 0.861, 0.08019, 0.8731, 0.00906, 0.9299, -1.639e-08, 0.01018, 0.2853, 0.01115, 0.3148, 0.0009646, 0.3133, 1.628e-08, 0.2839, 0.02375, 0.8261, 0.02601, 0.8389, 0.01394, 0.839, 0.01168, 0.8261, 0.9074, 0.6635, 0.9065, 0.7316, 0.8944, 0.7317, 0.8953, 0.6637, 0.3828, 0.2998, 0.3232, 0.2751, 0.3551, 0.179, 0.3804, 0.1742, 0.9989, 0.7779, 0.9215, 0.7855, 0.9226, 0.7753, 1.0, 0.7677, 0.3493, 0.8896, 0.3089, 0.8138, 0.3396, 0.7275, 0.3647, 0.7274, 0.861, 0.08019, 0.8345, 0.07538, 0.8731, 0.00906, 0.01018, 0.2853, 0.08529, 0.2893, 0.1168, 0.3743, 0.0131, 0.3744, 0.01115, 0.3148, 0.6266, 0.8386, 0.6248, 0.8273, 0.635, 0.8252, 0.6368, 0.8365, 0.02375, 0.8261, 0.07445, 0.8278, 0.1241, 0.8407, 0.1015, 0.8432, 0.02816, 0.8511, 0.02601, 0.8389, 0.1241, 0.8407, 0.07445, 0.8278, 0.07947, 0.7548, 0.1168, 0.7507, 0.3853, 0.0974, 0.3162, 0.1117, 0.3028, 0.1085, 0.3031, 0.08721, 0.9074, 0.6635, 0.9065, 0.5791, 0.9729, 0.5827, 0.9738, 0.6671, 0.9191, 0.1795, 0.846, 0.1558, 0.861, 0.08019, 0.9299, 0.09247, 0.846, 0.1558, 0.8345, 0.07538, 0.861, 0.08019, 0.9084, 0.181, 0.9577, 0.2411, 0.9171, 0.2404, 0.2871, 0.9083, 0.2776, 0.9932, 0.229, 0.9869, 0.2205, 0.9078, 0.3273, 0.9878, 0.3113, 0.9083, 0.3776, 0.908, 0.3776, 0.9816, 0.9215, 0.7855, 0.9989, 0.7779, 0.9989, 0.8529, 0.9215, 0.8604, 0.2205, 0.2997, 0.3042, 0.285, 0.3046, 0.3002, 0.221, 0.3159, 0.02092, 0.6265, 0.0184, 0.6458, 0.006332, 0.6458, 0.008848, 0.6265, 0.6131, 0.8407, 0.6087, 0.8282, 0.6204, 0.8252, 0.6248, 0.8378, 0.3028, 0.1085, 0.2262, 0.08706, 0.2275, 0.07484, 0.2452, 0.07773, 0.3031, 0.08721, 0.7728, 0.7937, 0.7707, 0.8119, 0.7587, 0.8101, 0.7608, 0.7918, 0.3042, 0.285, 0.3232, 0.2751, 0.3828, 0.2998, 0.3046, 0.3002, 0.6436, 0.7725, 0.7269, 0.7569, 0.7279, 0.7749, 0.6447, 0.7918, 0.7218, 0.6045, 0.6436, 0.592, 0.6446, 0.5791, 0.7218, 0.5986, 0.7269, 0.7569, 0.7466, 0.7645, 0.7279, 0.7749, 0.7759, 0.6676, 0.7466, 0.7645, 0.7269, 0.7569, 0.7632, 0.6703, 0.7218, 0.5986, 0.7353, 0.6014, 0.7218, 0.6045, 0.7353, 0.6014, 0.7759, 0.6676, 0.7632, 0.6703, 0.7218, 0.6045, 0.7707, 0.8119, 0.7728, 0.8959, 0.7608, 0.894, 0.7587, 0.8101, 0.2776, 0.9932, 0.2871, 0.9083, 0.2992, 0.9078, 0.2897, 0.9926, 0.3113, 0.9083, 0.3273, 0.9878, 0.3151, 0.9873, 0.2992, 0.9078, 0.8937, 0.5794, 0.8944, 0.6468, 0.8824, 0.6466, 0.8817, 0.5791, 0.8944, 0.6468, 0.8937, 0.7428, 0.8817, 0.7425, 0.8824, 0.6466, 0.9065, 0.5791, 0.9074, 0.6635, 0.8953, 0.6637, 0.8944, 0.5793, 0.3396, 0.7275, 0.3138, 0.6353, 0.3825, 0.5507, 0.3647, 0.7274, 0.6248, 0.9173, 0.6266, 0.8386, 0.6368, 0.8365, 0.635, 0.9153, 0.3021, 0.8204, 0.3089, 0.8138, 0.3493, 0.8896, 0.3046, 0.9078, 0.9463, 0.07648, 0.9299, 0.07908, 0.9349, 0.07053, 0.9513, 0.06793, 0.8274, 0.45, 0.8287, 0.5369, 0.8185, 0.537, 0.8172, 0.4501, 0.6542, 0.7981, 0.6539, 0.8701, 0.6436, 0.87, 0.6439, 0.798, 0.6558, 0.4509, 0.6721, 0.5305, 0.6579, 0.5442, 0.6436, 0.4495, 0.6904, 0.3824, 0.6847, 0.3676, 0.6923, 0.3619, 0.7465, 0.3699, 0.6904, 0.3824, 0.6923, 0.3619, 0.7458, 0.357, 0.7444, 0.5791, 0.6687, 0.5523, 0.6721, 0.5305, 0.7465, 0.5498, 0.6436, 0.4495, 0.6847, 0.3676, 0.6904, 0.3824, 0.6558, 0.4509, 0.6687, 0.5523, 0.6579, 0.5442, 0.6721, 0.5305, 0.03679, 0.09384, 0.03311, 0.1066, 0.02293, 0.1051, 0.0266, 0.09236, 0.9784, 0.8783, 0.9225, 0.8708, 0.9215, 0.8604, 0.9774, 0.868, 0.8287, 0.5369, 0.8274, 0.5433, 0.8172, 0.5435, 0.8185, 0.537, 0.6539, 0.8701, 0.6542, 0.9484, 0.6439, 0.9483, 0.6436, 0.87, 0.8833, 0.5237, 0.8833, 0.5601, 0.8833, 0.5764, 0.8734, 0.5739, 0.8734, 0.5212, 0.8275, 0.357, 0.8274, 0.45, 0.8172, 0.4501, 0.8173, 0.3571, 0.8815, 0.6666, 0.8664, 0.6604, 0.8681, 0.5791, 0.8817, 0.5796, 0.9407, 0.358, 0.9391, 0.4346, 0.9097, 0.4225, 0.9097, 0.357, 0.2748, 0.8984, 0.2658, 0.8283, 0.3021, 0.8204, 0.3046, 0.9078, 0.9391, 0.4346, 0.9407, 0.5212, 0.9108, 0.5164, 0.9097, 0.4225, 0.8817, 0.7492, 0.8678, 0.747, 0.8664, 0.6604, 0.8815, 0.6666, 0.9513, 0.06793, 0.9349, 0.07053, 0.9299, -2.62e-08, 0.9435, 0.005137, 0.8345, 0.0005134, 0.7822, 0.0514, 0.7719, 0.05088, 0.8242, -3.61e-08, 0.7852, 0.3374, 0.7852, 0.3529, 0.7757, 0.3514, 0.7757, 0.3359, 0.1366, 0.01689, 0.05474, 0.03154, 0.04968, 0.02278, 0.1316, 0.008128, 0.7822, 0.0514, 0.8052, 0.1362, 0.7949, 0.1357, 0.7719, 0.05088, 0.8052, 0.1362, 0.8345, 0.2071, 0.8263, 0.2107, 0.7949, 0.1357, 0.8681, 0.4393, 0.8517, 0.4395, 0.851, 0.4194, 0.8681, 0.4194, 0.9157, 0.7743, 0.9215, 0.8566, 0.8651, 0.8591, 0.8673, 0.7677, 0.9215, 0.8566, 0.9215, 0.9446, 0.8643, 0.9471, 0.8651, 0.8591, 0.7656, 0.3545, 0.7656, 0.3367, 0.7757, 0.3359, 0.7757, 0.3537, 0.8642, 0.5312, 0.8487, 0.5313, 0.8517, 0.4395, 0.8681, 0.4393, 0.2556, 0.006409, 0.2399, 0.06873, 0.2222, 0.06584, 0.2371, 0.01261, 0.7469, 0.1286, 0.7619, 0.04703, 0.7719, 0.04629, 0.7606, 0.108, 0.7569, 0.1278, 0.02816, 0.8511, 0.05328, 0.9042, 0.04901, 0.9133, 0.02389, 0.8602, 0.7133, 0.2103, 0.7469, 0.1286, 0.7569, 0.1278, 0.7218, 0.2132, 0.2452, 0.07773, 0.2275, 0.07484, 0.2222, 0.06584, 0.2399, 0.06873, 0.05328, 0.9042, 0.108, 0.9135, 0.1074, 0.9232, 0.04901, 0.9133, 0.7352, 0.8625, 0.7359, 0.792, 0.7587, 0.7918, 0.7581, 0.8689, 0.8241, 0.2132, 0.8318, 0.2902, 0.813, 0.2923, 0.8052, 0.2153, 0.1074, 0.9232, 0.108, 0.9135, 0.1314, 0.9174, 0.1272, 0.9265, 0.8681, 0.4194, 0.851, 0.4194, 0.8487, 0.357, 0.868, 0.3603, 0.8401, 0.5662, 0.8401, 0.5435, 0.859, 0.5442, 0.859, 0.5669, 0.6087, 0.8533, 0.6008, 0.9239, 0.5821, 0.9222, 0.59, 0.8516, 0.813, 0.2923, 0.8318, 0.2902, 0.8241, 0.3169, 0.8052, 0.3189, 0.7852, 0.3517, 0.7852, 0.328, 0.804, 0.3285, 0.804, 0.3522, 0.7352, 0.8625, 0.7581, 0.8689, 0.7587, 0.8958, 0.7357, 0.8895, 0.6087, 0.8533, 0.59, 0.8516, 0.5821, 0.8252, 0.6008, 0.8269, 0.8401, 0.5702, 0.8172, 0.5767, 0.8172, 0.55, 0.8401, 0.5435])
me_cubo.materials.append(mat_carrocer_a)
me_cubo.materials.append(mat_chasis)
me_cubo.materials.append(mat_metal)
me_cubo.materials.append(mat_pintura)
me_cubo.update()
me_cubo_001 = bpy.data.meshes.new('Cubo.001')
me_cubo_001.from_pydata([(0.9976, -3.806, -0.2115), (1.055, -3.899, -0.4513), (0.582, -3.879, -0.2816), (0.6075, -4.064, -0.4494)], [], [(1, 0, 2, 3)])
_uv = me_cubo_001.uv_layers.new(name='MapaUV')
_uv.uv.foreach_set('vector', [0.5146, 0.7549, 0.6095, 0.7553, 0.6119, 0.8072, 0.5123, 0.8076])
me_cubo_001.materials.append(mat_faros_delanteros)
me_cubo_001.update()
me_cubo_002 = bpy.data.meshes.new('Cubo.002')
me_cubo_002.from_pydata([(0.6177, 2.433, 0.03481), (1.047, 2.367, 0.01273), (1.159, 2.472, -0.3604), (0.6674, 2.682, -0.3557)], [], [(3, 0, 1, 2)])
_uv = me_cubo_002.uv_layers.new(name='MapaUV')
_uv.uv.foreach_set('vector', [0.5129, 0.4436, 0.6113, 0.4444, 0.6098, 0.493, 0.5142, 0.4938])
me_cubo_002.materials.append(mat_faros_traseros)
me_cubo_002.update()
me_cubo_003 = bpy.data.meshes.new('Cubo.003')
me_cubo_003.from_pydata([(-0.02201, -1.697, 0.1795), (-0.02201, -1.013, 0.9774), (0.6393, -1.524, 0.1762), (0.4615, -0.8655, 0.9644), (0.8598, -0.6928, 0.9093), (1.218, -1.342, 0.18), (1.209, -0.5175, 0.1902), (0.9134, -0.2187, 0.9284), (1.272, -1.266, 0.1914), (0.9122, -0.6213, 0.9279), (1.21, 0.2954, 0.1902), (0.9132, 0.1598, 0.9283), (0.9096, 0.6261, 0.9418), (1.281, 1.171, 0.178), (1.219, 0.4229, 0.1766), (0.9137, 0.2821, 0.9435), (-0.01742, 1.546, 0.1707), (-0.01742, 0.9362, 0.9881), (0.6513, 1.416, 0.1687), (0.458, 0.81, 0.9561), (1.259, 1.222, 0.171), (0.8838, 0.6675, 0.9382)], [], [(2, 5, 4, 3), (0, 2, 3, 1), (8, 6, 7, 9), (6, 10, 11, 7), (14, 13, 12, 15), (18, 16, 17, 19), (20, 18, 19, 21)])
_uv = me_cubo_003.uv_layers.new(name='MapaUV')
_uv.uv.foreach_set('vector', [0.625, 0.8126, 0.625, 0.7584, 0.625, 0.7605, 0.625, 0.8126, 0.625, 0.875, 0.625, 0.8126, 0.625, 0.8126, 0.625, 0.875, 0.625, 0.7416, 0.625, 0.6691, 0.625, 0.6634, 0.625, 0.7367, 0.625, 0.6691, 0.625, 0.5904, 0.625, 0.5947, 0.625, 0.6634, 0.625, 0.5775, 0.625, 0.5062, 0.625, 0.5099, 0.625, 0.5739, 0.625, 0.4377, 0.625, 0.375, 0.625, 0.375, 0.625, 0.4369, 0.625, 0.4944, 0.625, 0.4377, 0.625, 0.4369, 0.625, 0.4929])
me_cubo_003.materials.append(mat_cristales)
me_cubo_003.update()
me_cubo_007 = bpy.data.meshes.new('Cubo.007')
me_cubo_007.from_pydata([(0.001601, -1.012, 8.243), (0.001601, -0.8713, 6.38), (0.001601, -1.014, 6.518), (0.5016, -0.8779, 8.242), (0.4303, -0.7565, 6.379), (0.5016, -0.8799, 6.517), (0.8676, -0.5119, 8.239), (0.7441, -0.4427, 6.377), (0.8676, -0.5139, 6.515), (1.002, -0.01192, 8.236), (0.8589, -0.01402, 6.373), (1.002, -0.01386, 6.511), (0.8676, 0.4881, 8.232), (0.7441, 0.4146, 6.37), (0.8676, 0.4861, 6.508), (0.5016, 0.8541, 8.23), (0.4303, 0.7285, 6.368), (0.5016, 0.8522, 6.505), (0.001601, 0.9881, 8.229), (0.001601, 0.8433, 6.367), (0.001601, 0.9861, 6.504), (-0.4984, 0.8541, 8.23), (-0.4271, 0.7285, 6.368), (-0.4984, 0.8522, 6.505), (-0.8644, 0.4881, 8.232), (-0.7409, 0.4146, 6.37), (-0.8644, 0.4861, 6.508), (-0.9984, -0.01192, 8.236), (-0.8557, -0.01402, 6.373), (-0.9984, -0.01386, 6.511), (-0.8644, -0.5119, 8.239), (-0.7409, -0.4427, 6.377), (-0.8644, -0.5139, 6.515), (-0.4984, -0.8779, 8.242), (-0.4271, -0.7565, 6.379), (-0.4984, -0.8799, 6.517), (0.4303, -0.7542, 8.379), (0.001601, -0.8691, 8.38), (0.7441, -0.4404, 8.376), (0.8589, -0.01176, 8.373), (0.7441, 0.4169, 8.37), (0.4303, 0.7307, 8.368), (0.001601, 0.8456, 8.367), (-0.4271, 0.7307, 8.368), (-0.7409, 0.4169, 8.37), (-0.8557, -0.01176, 8.373), (-0.7409, -0.4404, 8.376), (-0.4271, -0.7542, 8.379), (0.2934, -0.5172, 8.377), (0.001601, -0.5954, 8.378), (0.5071, -0.3036, 8.376), (0.5853, -0.01176, 8.373), (0.5071, 0.2801, 8.371), (0.2934, 0.4937, 8.37), (0.001601, 0.5719, 8.369), (-0.2902, 0.4937, 8.37), (-0.5039, 0.2801, 8.371), (-0.5821, -0.01176, 8.373), (-0.5039, -0.3036, 8.376), (-0.2902, -0.5172, 8.377), (0.2451, -0.4337, 8.204), (0.001601, -0.4989, 8.205), (0.4233, -0.2554, 8.203), (0.4886, -0.01196, 8.201), (0.4233, 0.2315, 8.2), (0.2451, 0.4098, 8.198), (0.001601, 0.475, 8.198), (-0.2419, 0.4098, 8.198), (-0.4201, 0.2315, 8.2), (-0.4854, -0.01196, 8.201), (-0.4201, -0.2554, 8.203), (-0.2419, -0.4337, 8.204)], [], [(9, 11, 14, 12), (6, 8, 11, 9), (33, 35, 2, 0), (12, 14, 17, 15), (15, 17, 20, 18), (18, 20, 23, 21), (21, 23, 26, 24), (24, 26, 29, 27), (27, 29, 32, 30), (30, 32, 35, 33), (0, 2, 5, 3), (3, 5, 8, 6), (0, 3, 36, 37), (5, 2, 1, 4), (3, 6, 38, 36), (8, 5, 4, 7), (6, 9, 39, 38), (11, 8, 7, 10), (9, 12, 40, 39), (14, 11, 10, 13), (12, 15, 41, 40), (17, 14, 13, 16), (15, 18, 42, 41), (20, 17, 16, 19), (18, 21, 43, 42), (23, 20, 19, 22), (21, 24, 44, 43), (26, 23, 22, 25), (24, 27, 45, 44), (29, 26, 25, 28), (27, 30, 46, 45), (32, 29, 28, 31), (30, 33, 47, 46), (35, 32, 31, 34), (33, 0, 37, 47), (2, 35, 34, 1), (48, 49, 37, 36), (50, 48, 36, 38), (51, 50, 38, 39), (52, 51, 39, 40), (53, 52, 40, 41), (54, 53, 41, 42), (55, 54, 42, 43), (56, 55, 43, 44), (57, 56, 44, 45), (58, 57, 45, 46), (59, 58, 46, 47), (49, 59, 47, 37), (60, 61, 49, 48), (62, 60, 48, 50), (63, 62, 50, 51), (64, 63, 51, 52), (65, 64, 52, 53), (66, 65, 53, 54), (67, 66, 54, 55), (68, 67, 55, 56), (69, 68, 56, 57), (70, 69, 57, 58), (71, 70, 58, 59), (61, 71, 59, 49)])
_uv = me_cubo_007.uv_layers.new(name='MapaUV')
_uv.uv.foreach_set('vector', [0.75, 0.5345, 0.75, 0.9655, 0.6667, 0.9655, 0.6667, 0.5345, 1.0, 0.5345, 1.0, 0.9655, 0.9167, 0.9655, 0.9167, 0.5345, 0.08333, 0.5345, 0.08333, 0.9655, 7.451e-08, 0.9655, 7.451e-08, 0.5345, 0.6667, 0.5345, 0.6667, 0.9655, 0.5833, 0.9655, 0.5833, 0.5345, 0.5833, 0.5345, 0.5833, 0.9655, 0.5, 0.9655, 0.5, 0.5345, 0.5, 0.5345, 0.5, 0.9655, 0.4167, 0.9655, 0.4167, 0.5345, 0.4167, 0.5345, 0.4167, 0.9655, 0.3333, 0.9655, 0.3333, 0.5345, 0.3333, 0.5345, 0.3333, 0.9655, 0.25, 0.9655, 0.25, 0.5345, 0.25, 0.5345, 0.25, 0.9655, 0.1667, 0.9655, 0.1667, 0.5345, 0.1667, 0.5345, 0.1667, 0.9655, 0.08333, 0.9655, 0.08333, 0.5345, 0.8333, 0.5345, 0.8333, 0.9655, 0.75, 0.9655, 0.75, 0.5345, 0.9167, 0.5345, 0.9167, 0.9655, 0.8333, 0.9655, 0.8333, 0.5345, 0.75, 0.49, 0.87, 0.4578, 0.8529, 0.4282, 0.75, 0.4558, 0.37, 0.4578, 0.25, 0.49, 0.25, 0.4558, 0.3529, 0.4282, 0.87, 0.4578, 0.9578, 0.37, 0.9282, 0.3529, 0.8529, 0.4282, 0.4578, 0.37, 0.37, 0.4578, 0.3529, 0.4282, 0.4282, 0.3529, 0.9578, 0.37, 0.99, 0.25, 0.9558, 0.25, 0.9282, 0.3529, 0.49, 0.25, 0.4578, 0.37, 0.4282, 0.3529, 0.4558, 0.25, 0.99, 0.25, 0.9578, 0.13, 0.9282, 0.1471, 0.9558, 0.25, 0.4578, 0.13, 0.49, 0.25, 0.4558, 0.25, 0.4282, 0.1471, 0.9578, 0.13, 0.87, 0.04215, 0.8529, 0.07181, 0.9282, 0.1471, 0.37, 0.04215, 0.4578, 0.13, 0.4282, 0.1471, 0.3529, 0.07181, 0.87, 0.04215, 0.75, 0.01, 0.75, 0.04424, 0.8529, 0.07181, 0.25, 0.01, 0.37, 0.04215, 0.3529, 0.07181, 0.25, 0.04424, 0.75, 0.01, 0.63, 0.04215, 0.6471, 0.07181, 0.75, 0.04424, 0.13, 0.04215, 0.25, 0.01, 0.25, 0.04424, 0.1471, 0.07181, 0.63, 0.04215, 0.5422, 0.13, 0.5718, 0.1471, 0.6471, 0.07181, 0.04215, 0.13, 0.13, 0.04215, 0.1471, 0.07181, 0.07181, 0.1471, 0.5422, 0.13, 0.51, 0.25, 0.5442, 0.25, 0.5718, 0.1471, 0.01, 0.25, 0.04215, 0.13, 0.07181, 0.1471, 0.04424, 0.25, 0.51, 0.25, 0.5422, 0.37, 0.5718, 0.3529, 0.5442, 0.25, 0.04215, 0.37, 0.01, 0.25, 0.04424, 0.25, 0.07181, 0.3529, 0.5422, 0.37, 0.63, 0.4578, 0.6471, 0.4282, 0.5718, 0.3529, 0.13, 0.4578, 0.04215, 0.37, 0.07181, 0.3529, 0.1471, 0.4282, 0.63, 0.4578, 0.75, 0.49, 0.75, 0.4558, 0.6471, 0.4282, 0.25, 0.49, 0.13, 0.4578, 0.1471, 0.4282, 0.25, 0.4558, 0.82, 0.3713, 0.75, 0.3901, 0.75, 0.4558, 0.8529, 0.4282, 0.8713, 0.32, 0.82, 0.3713, 0.8529, 0.4282, 0.9282, 0.3529, 0.8901, 0.25, 0.8713, 0.32, 0.9282, 0.3529, 0.9558, 0.25, 0.8713, 0.18, 0.8901, 0.25, 0.9558, 0.25, 0.9282, 0.1471, 0.82, 0.1287, 0.8713, 0.18, 0.9282, 0.1471, 0.8529, 0.07181, 0.75, 0.1099, 0.82, 0.1287, 0.8529, 0.07181, 0.75, 0.04424, 0.68, 0.1287, 0.75, 0.1099, 0.75, 0.04424, 0.6471, 0.07181, 0.6287, 0.18, 0.68, 0.1287, 0.6471, 0.07181, 0.5718, 0.1471, 0.6099, 0.25, 0.6287, 0.18, 0.5718, 0.1471, 0.5442, 0.25, 0.6287, 0.32, 0.6099, 0.25, 0.5442, 0.25, 0.5718, 0.3529, 0.68, 0.3713, 0.6287, 0.32, 0.5718, 0.3529, 0.6471, 0.4282, 0.75, 0.3901, 0.68, 0.3713, 0.6471, 0.4282, 0.75, 0.4558, 0.8084, 0.3512, 0.75, 0.3669, 0.75, 0.3901, 0.82, 0.3713, 0.8512, 0.3084, 0.8084, 0.3512, 0.82, 0.3713, 0.8713, 0.32, 0.8669, 0.25, 0.8512, 0.3084, 0.8713, 0.32, 0.8901, 0.25, 0.8512, 0.1916, 0.8669, 0.25, 0.8901, 0.25, 0.8713, 0.18, 0.8084, 0.1488, 0.8512, 0.1916, 0.8713, 0.18, 0.82, 0.1287, 0.75, 0.1331, 0.8084, 0.1488, 0.82, 0.1287, 0.75, 0.1099, 0.6916, 0.1488, 0.75, 0.1331, 0.75, 0.1099, 0.68, 0.1287, 0.6488, 0.1916, 0.6916, 0.1488, 0.68, 0.1287, 0.6287, 0.18, 0.6331, 0.25, 0.6488, 0.1916, 0.6287, 0.18, 0.6099, 0.25, 0.6488, 0.3084, 0.6331, 0.25, 0.6099, 0.25, 0.6287, 0.32, 0.6916, 0.3512, 0.6488, 0.3084, 0.6287, 0.32, 0.68, 0.3713, 0.75, 0.3669, 0.6916, 0.3512, 0.68, 0.3713, 0.75, 0.3901])
me_cubo_007.materials.append(mat_ruedas)
me_cubo_007.update()
me_cubo_006 = bpy.data.meshes.new('Cubo.006')
me_cubo_006.from_pydata([(0.0, 1.0, -3.411), (3.725e-09, 0.8573, -1.549), (0.0, 1.0, -1.686), (0.5, 0.866, -3.411), (0.4287, 0.7425, -1.549), (0.5, 0.866, -1.686), (0.866, 0.5, -3.411), (0.7425, 0.4287, -1.549), (0.866, 0.5, -1.686), (1.0, 0.0, -3.411), (0.8573, -3.725e-09, -1.549), (1.0, 0.0, -1.686), (0.866, -0.5, -3.411), (0.7425, -0.4287, -1.549), (0.866, -0.5, -1.686), (0.5, -0.866, -3.411), (0.4287, -0.7425, -1.549), (0.5, -0.866, -1.686), (0.0, -1.0, -3.411), (-3.725e-09, -0.8573, -1.549), (0.0, -1.0, -1.686), (-0.5, -0.866, -3.411), (-0.4287, -0.7425, -1.549), (-0.5, -0.866, -1.686), (-0.866, -0.5, -3.411), (-0.7425, -0.4287, -1.549), (-0.866, -0.5, -1.686), (-1.0, 0.0, -3.411), (-0.8573, 3.725e-09, -1.549), (-1.0, 0.0, -1.686), (-0.866, 0.5, -3.411), (-0.7425, 0.4287, -1.549), (-0.866, 0.5, -1.686), (-0.5, 0.866, -3.411), (-0.4287, 0.7425, -1.549), (-0.5, 0.866, -1.686), (0.4287, 0.7425, -3.549), (-3.725e-09, 0.8573, -3.549), (0.7425, 0.4287, -3.549), (0.8573, 3.725e-09, -3.549), (0.7425, -0.4287, -3.549), (0.4287, -0.7425, -3.549), (3.725e-09, -0.8573, -3.549), (-0.4287, -0.7425, -3.549), (-0.7425, -0.4287, -3.549), (-0.8573, -3.725e-09, -3.549), (-0.7425, 0.4287, -3.549), (-0.4287, 0.7425, -3.549), (0.2918, 0.5055, -3.549), (-3.725e-09, 0.5837, -3.549), (0.5055, 0.2918, -3.549), (0.5837, 3.725e-09, -3.549), (0.5055, -0.2918, -3.549), (0.2918, -0.5055, -3.549), (3.725e-09, -0.5837, -3.549), (-0.2918, -0.5055, -3.549), (-0.5055, -0.2918, -3.549), (-0.5837, -3.725e-09, -3.549), (-0.5055, 0.2918, -3.549), (-0.2918, 0.5055, -3.549), (0.2435, 0.4217, -3.376), (3.646e-08, 0.487, -3.376), (0.4217, 0.2435, -3.376), (0.487, 3.725e-09, -3.376), (0.4217, -0.2435, -3.376), (0.2435, -0.4217, -3.376), (4.391e-08, -0.487, -3.376), (-0.2435, -0.4217, -3.376), (-0.4217, -0.2435, -3.376), (-0.487, -3.725e-09, -3.376), (-0.4217, 0.2435, -3.376), (-0.2435, 0.4217, -3.376)], [], [(9, 11, 14, 12), (6, 8, 11, 9), (33, 35, 2, 0), (12, 14, 17, 15), (15, 17, 20, 18), (18, 20, 23, 21), (21, 23, 26, 24), (24, 26, 29, 27), (27, 29, 32, 30), (30, 32, 35, 33), (0, 2, 5, 3), (3, 5, 8, 6), (0, 3, 36, 37), (5, 2, 1, 4), (3, 6, 38, 36), (8, 5, 4, 7), (6, 9, 39, 38), (11, 8, 7, 10), (9, 12, 40, 39), (14, 11, 10, 13), (12, 15, 41, 40), (17, 14, 13, 16), (15, 18, 42, 41), (20, 17, 16, 19), (18, 21, 43, 42), (23, 20, 19, 22), (21, 24, 44, 43), (26, 23, 22, 25), (24, 27, 45, 44), (29, 26, 25, 28), (27, 30, 46, 45), (32, 29, 28, 31), (30, 33, 47, 46), (35, 32, 31, 34), (33, 0, 37, 47), (2, 35, 34, 1), (48, 49, 37, 36), (50, 48, 36, 38), (51, 50, 38, 39), (52, 51, 39, 40), (53, 52, 40, 41), (54, 53, 41, 42), (55, 54, 42, 43), (56, 55, 43, 44), (57, 56, 44, 45), (58, 57, 45, 46), (59, 58, 46, 47), (49, 59, 47, 37), (60, 61, 49, 48), (62, 60, 48, 50), (63, 62, 50, 51), (64, 63, 51, 52), (65, 64, 52, 53), (66, 65, 53, 54), (67, 66, 54, 55), (68, 67, 55, 56), (69, 68, 56, 57), (70, 69, 57, 58), (71, 70, 58, 59), (61, 71, 59, 49)])
_uv = me_cubo_006.uv_layers.new(name='MapaUV')
_uv.uv.foreach_set('vector', [0.75, 0.5345, 0.75, 0.9655, 0.6667, 0.9655, 0.6667, 0.5345, 1.0, 0.5345, 1.0, 0.9655, 0.9167, 0.9655, 0.9167, 0.5345, 0.08333, 0.5345, 0.08333, 0.9655, 7.451e-08, 0.9655, 7.451e-08, 0.5345, 0.6667, 0.5345, 0.6667, 0.9655, 0.5833, 0.9655, 0.5833, 0.5345, 0.5833, 0.5345, 0.5833, 0.9655, 0.5, 0.9655, 0.5, 0.5345, 0.5, 0.5345, 0.5, 0.9655, 0.4167, 0.9655, 0.4167, 0.5345, 0.4167, 0.5345, 0.4167, 0.9655, 0.3333, 0.9655, 0.3333, 0.5345, 0.3333, 0.5345, 0.3333, 0.9655, 0.25, 0.9655, 0.25, 0.5345, 0.25, 0.5345, 0.25, 0.9655, 0.1667, 0.9655, 0.1667, 0.5345, 0.1667, 0.5345, 0.1667, 0.9655, 0.08333, 0.9655, 0.08333, 0.5345, 0.8333, 0.5345, 0.8333, 0.9655, 0.75, 0.9655, 0.75, 0.5345, 0.9167, 0.5345, 0.9167, 0.9655, 0.8333, 0.9655, 0.8333, 0.5345, 0.75, 0.49, 0.87, 0.4578, 0.8529, 0.4282, 0.75, 0.4558, 0.37, 0.4578, 0.25, 0.49, 0.25, 0.4558, 0.3529, 0.4282, 0.87, 0.4578, 0.9578, 0.37, 0.9282, 0.3529, 0.8529, 0.4282, 0.4578, 0.37, 0.37, 0.4578, 0.3529, 0.4282, 0.4282, 0.3529, 0.9578, 0.37, 0.99, 0.25, 0.9558, 0.25, 0.9282, 0.3529, 0.49, 0.25, 0.4578, 0.37, 0.4282, 0.3529, 0.4558, 0.25, 0.99, 0.25, 0.9578, 0.13, 0.9282, 0.1471, 0.9558, 0.25, 0.4578, 0.13, 0.49, 0.25, 0.4558, 0.25, 0.4282, 0.1471, 0.9578, 0.13, 0.87, 0.04215, 0.8529, 0.07181, 0.9282, 0.1471, 0.37, 0.04215, 0.4578, 0.13, 0.4282, 0.1471, 0.3529, 0.07181, 0.87, 0.04215, 0.75, 0.01, 0.75, 0.04424, 0.8529, 0.07181, 0.25, 0.01, 0.37, 0.04215, 0.3529, 0.07181, 0.25, 0.04424, 0.75, 0.01, 0.63, 0.04215, 0.6471, 0.07181, 0.75, 0.04424, 0.13, 0.04215, 0.25, 0.01, 0.25, 0.04424, 0.1471, 0.07181, 0.63, 0.04215, 0.5422, 0.13, 0.5718, 0.1471, 0.6471, 0.07181, 0.04215, 0.13, 0.13, 0.04215, 0.1471, 0.07181, 0.07181, 0.1471, 0.5422, 0.13, 0.51, 0.25, 0.5442, 0.25, 0.5718, 0.1471, 0.01, 0.25, 0.04215, 0.13, 0.07181, 0.1471, 0.04424, 0.25, 0.51, 0.25, 0.5422, 0.37, 0.5718, 0.3529, 0.5442, 0.25, 0.04215, 0.37, 0.01, 0.25, 0.04424, 0.25, 0.07181, 0.3529, 0.5422, 0.37, 0.63, 0.4578, 0.6471, 0.4282, 0.5718, 0.3529, 0.13, 0.4578, 0.04215, 0.37, 0.07181, 0.3529, 0.1471, 0.4282, 0.63, 0.4578, 0.75, 0.49, 0.75, 0.4558, 0.6471, 0.4282, 0.25, 0.49, 0.13, 0.4578, 0.1471, 0.4282, 0.25, 0.4558, 0.82, 0.3713, 0.75, 0.3901, 0.75, 0.4558, 0.8529, 0.4282, 0.8713, 0.32, 0.82, 0.3713, 0.8529, 0.4282, 0.9282, 0.3529, 0.8901, 0.25, 0.8713, 0.32, 0.9282, 0.3529, 0.9558, 0.25, 0.8713, 0.18, 0.8901, 0.25, 0.9558, 0.25, 0.9282, 0.1471, 0.82, 0.1287, 0.8713, 0.18, 0.9282, 0.1471, 0.8529, 0.07181, 0.75, 0.1099, 0.82, 0.1287, 0.8529, 0.07181, 0.75, 0.04424, 0.68, 0.1287, 0.75, 0.1099, 0.75, 0.04424, 0.6471, 0.07181, 0.6287, 0.18, 0.68, 0.1287, 0.6471, 0.07181, 0.5718, 0.1471, 0.6099, 0.25, 0.6287, 0.18, 0.5718, 0.1471, 0.5442, 0.25, 0.6287, 0.32, 0.6099, 0.25, 0.5442, 0.25, 0.5718, 0.3529, 0.68, 0.3713, 0.6287, 0.32, 0.5718, 0.3529, 0.6471, 0.4282, 0.75, 0.3901, 0.68, 0.3713, 0.6471, 0.4282, 0.75, 0.4558, 0.8084, 0.3512, 0.75, 0.3669, 0.75, 0.3901, 0.82, 0.3713, 0.8512, 0.3084, 0.8084, 0.3512, 0.82, 0.3713, 0.8713, 0.32, 0.8669, 0.25, 0.8512, 0.3084, 0.8713, 0.32, 0.8901, 0.25, 0.8512, 0.1916, 0.8669, 0.25, 0.8901, 0.25, 0.8713, 0.18, 0.8084, 0.1488, 0.8512, 0.1916, 0.8713, 0.18, 0.82, 0.1287, 0.75, 0.1331, 0.8084, 0.1488, 0.82, 0.1287, 0.75, 0.1099, 0.6916, 0.1488, 0.75, 0.1331, 0.75, 0.1099, 0.68, 0.1287, 0.6488, 0.1916, 0.6916, 0.1488, 0.68, 0.1287, 0.6287, 0.18, 0.6331, 0.25, 0.6488, 0.1916, 0.6287, 0.18, 0.6099, 0.25, 0.6488, 0.3084, 0.6331, 0.25, 0.6099, 0.25, 0.6287, 0.32, 0.6916, 0.3512, 0.6488, 0.3084, 0.6287, 0.32, 0.68, 0.3713, 0.75, 0.3669, 0.6916, 0.3512, 0.68, 0.3713, 0.75, 0.3901])
me_cubo_006.materials.append(mat_ruedas)
me_cubo_006.update()
me_cubo_009 = bpy.data.meshes.new('Cubo.009')
me_cubo_009.from_pydata([(0.1217, 5.324, 8.265), (0.1217, 5.464, 6.401), (0.1217, 5.321, 6.54), (0.6217, 5.458, 8.263), (0.5503, 5.578, 6.4), (0.6217, 5.455, 6.539), (0.9877, 5.824, 8.259), (0.8641, 5.892, 6.397), (0.9877, 5.821, 6.535), (1.122, 6.324, 8.254), (0.979, 6.321, 6.392), (1.122, 6.321, 6.53), (0.9877, 6.824, 8.249), (0.8641, 6.75, 6.388), (0.9877, 6.821, 6.525), (0.6217, 7.19, 8.246), (0.5503, 7.063, 6.385), (0.6217, 7.187, 6.521), (0.1217, 7.324, 8.244), (0.1217, 7.178, 6.383), (0.1217, 7.321, 6.52), (-0.3783, 7.19, 8.246), (-0.307, 7.063, 6.385), (-0.3783, 7.187, 6.521), (-0.7444, 6.824, 8.249), (-0.6208, 6.75, 6.388), (-0.7444, 6.821, 6.525), (-0.8783, 6.324, 8.254), (-0.7357, 6.321, 6.392), (-0.8783, 6.321, 6.53), (-0.7444, 5.824, 8.259), (-0.6208, 5.892, 6.397), (-0.7444, 5.821, 6.535), (-0.3783, 5.458, 8.263), (-0.307, 5.578, 6.4), (-0.3783, 5.455, 6.539), (0.5503, 5.582, 8.4), (0.1217, 5.467, 8.401), (0.8641, 5.896, 8.397), (0.979, 6.324, 8.392), (0.8641, 6.753, 8.388), (0.5503, 7.067, 8.385), (0.1217, 7.182, 8.383), (-0.307, 7.067, 8.385), (-0.6208, 6.753, 8.388), (-0.7357, 6.324, 8.392), (-0.6208, 5.896, 8.397), (-0.307, 5.582, 8.4), (0.4135, 5.819, 8.397), (0.1217, 5.741, 8.398), (0.6271, 6.032, 8.395), (0.7053, 6.324, 8.392), (0.6271, 6.616, 8.389), (0.4135, 6.83, 8.387), (0.1217, 6.908, 8.386), (-0.1702, 6.83, 8.387), (-0.3838, 6.616, 8.389), (-0.462, 6.324, 8.392), (-0.3838, 6.032, 8.395), (-0.1702, 5.819, 8.397), (0.3651, 5.902, 8.224), (0.1217, 5.837, 8.225), (0.5434, 6.08, 8.222), (0.6086, 6.324, 8.22), (0.5434, 6.567, 8.217), (0.3651, 6.746, 8.216), (0.1217, 6.811, 8.215), (-0.1218, 6.746, 8.216), (-0.3001, 6.567, 8.217), (-0.3653, 6.324, 8.22), (-0.3001, 6.08, 8.222), (-0.1218, 5.902, 8.224)], [], [(9, 11, 14, 12), (6, 8, 11, 9), (33, 35, 2, 0), (12, 14, 17, 15), (15, 17, 20, 18), (18, 20, 23, 21), (21, 23, 26, 24), (24, 26, 29, 27), (27, 29, 32, 30), (30, 32, 35, 33), (0, 2, 5, 3), (3, 5, 8, 6), (0, 3, 36, 37), (5, 2, 1, 4), (3, 6, 38, 36), (8, 5, 4, 7), (6, 9, 39, 38), (11, 8, 7, 10), (9, 12, 40, 39), (14, 11, 10, 13), (12, 15, 41, 40), (17, 14, 13, 16), (15, 18, 42, 41), (20, 17, 16, 19), (18, 21, 43, 42), (23, 20, 19, 22), (21, 24, 44, 43), (26, 23, 22, 25), (24, 27, 45, 44), (29, 26, 25, 28), (27, 30, 46, 45), (32, 29, 28, 31), (30, 33, 47, 46), (35, 32, 31, 34), (33, 0, 37, 47), (2, 35, 34, 1), (48, 49, 37, 36), (50, 48, 36, 38), (51, 50, 38, 39), (52, 51, 39, 40), (53, 52, 40, 41), (54, 53, 41, 42), (55, 54, 42, 43), (56, 55, 43, 44), (57, 56, 44, 45), (58, 57, 45, 46), (59, 58, 46, 47), (49, 59, 47, 37), (60, 61, 49, 48), (62, 60, 48, 50), (63, 62, 50, 51), (64, 63, 51, 52), (65, 64, 52, 53), (66, 65, 53, 54), (67, 66, 54, 55), (68, 67, 55, 56), (69, 68, 56, 57), (70, 69, 57, 58), (71, 70, 58, 59), (61, 71, 59, 49)])
_uv = me_cubo_009.uv_layers.new(name='MapaUV')
_uv.uv.foreach_set('vector', [0.75, 0.5345, 0.75, 0.9655, 0.6667, 0.9655, 0.6667, 0.5345, 1.0, 0.5345, 1.0, 0.9655, 0.9167, 0.9655, 0.9167, 0.5345, 0.08333, 0.5345, 0.08333, 0.9655, 7.451e-08, 0.9655, 7.451e-08, 0.5345, 0.6667, 0.5345, 0.6667, 0.9655, 0.5833, 0.9655, 0.5833, 0.5345, 0.5833, 0.5345, 0.5833, 0.9655, 0.5, 0.9655, 0.5, 0.5345, 0.5, 0.5345, 0.5, 0.9655, 0.4167, 0.9655, 0.4167, 0.5345, 0.4167, 0.5345, 0.4167, 0.9655, 0.3333, 0.9655, 0.3333, 0.5345, 0.3333, 0.5345, 0.3333, 0.9655, 0.25, 0.9655, 0.25, 0.5345, 0.25, 0.5345, 0.25, 0.9655, 0.1667, 0.9655, 0.1667, 0.5345, 0.1667, 0.5345, 0.1667, 0.9655, 0.08333, 0.9655, 0.08333, 0.5345, 0.8333, 0.5345, 0.8333, 0.9655, 0.75, 0.9655, 0.75, 0.5345, 0.9167, 0.5345, 0.9167, 0.9655, 0.8333, 0.9655, 0.8333, 0.5345, 0.75, 0.49, 0.87, 0.4578, 0.8529, 0.4282, 0.75, 0.4558, 0.37, 0.4578, 0.25, 0.49, 0.25, 0.4558, 0.3529, 0.4282, 0.87, 0.4578, 0.9578, 0.37, 0.9282, 0.3529, 0.8529, 0.4282, 0.4578, 0.37, 0.37, 0.4578, 0.3529, 0.4282, 0.4282, 0.3529, 0.9578, 0.37, 0.99, 0.25, 0.9558, 0.25, 0.9282, 0.3529, 0.49, 0.25, 0.4578, 0.37, 0.4282, 0.3529, 0.4558, 0.25, 0.99, 0.25, 0.9578, 0.13, 0.9282, 0.1471, 0.9558, 0.25, 0.4578, 0.13, 0.49, 0.25, 0.4558, 0.25, 0.4282, 0.1471, 0.9578, 0.13, 0.87, 0.04215, 0.8529, 0.07181, 0.9282, 0.1471, 0.37, 0.04215, 0.4578, 0.13, 0.4282, 0.1471, 0.3529, 0.07181, 0.87, 0.04215, 0.75, 0.01, 0.75, 0.04424, 0.8529, 0.07181, 0.25, 0.01, 0.37, 0.04215, 0.3529, 0.07181, 0.25, 0.04424, 0.75, 0.01, 0.63, 0.04215, 0.6471, 0.07181, 0.75, 0.04424, 0.13, 0.04215, 0.25, 0.01, 0.25, 0.04424, 0.1471, 0.07181, 0.63, 0.04215, 0.5422, 0.13, 0.5718, 0.1471, 0.6471, 0.07181, 0.04215, 0.13, 0.13, 0.04215, 0.1471, 0.07181, 0.07181, 0.1471, 0.5422, 0.13, 0.51, 0.25, 0.5442, 0.25, 0.5718, 0.1471, 0.01, 0.25, 0.04215, 0.13, 0.07181, 0.1471, 0.04424, 0.25, 0.51, 0.25, 0.5422, 0.37, 0.5718, 0.3529, 0.5442, 0.25, 0.04215, 0.37, 0.01, 0.25, 0.04424, 0.25, 0.07181, 0.3529, 0.5422, 0.37, 0.63, 0.4578, 0.6471, 0.4282, 0.5718, 0.3529, 0.13, 0.4578, 0.04215, 0.37, 0.07181, 0.3529, 0.1471, 0.4282, 0.63, 0.4578, 0.75, 0.49, 0.75, 0.4558, 0.6471, 0.4282, 0.25, 0.49, 0.13, 0.4578, 0.1471, 0.4282, 0.25, 0.4558, 0.82, 0.3713, 0.75, 0.3901, 0.75, 0.4558, 0.8529, 0.4282, 0.8713, 0.32, 0.82, 0.3713, 0.8529, 0.4282, 0.9282, 0.3529, 0.8901, 0.25, 0.8713, 0.32, 0.9282, 0.3529, 0.9558, 0.25, 0.8713, 0.18, 0.8901, 0.25, 0.9558, 0.25, 0.9282, 0.1471, 0.82, 0.1287, 0.8713, 0.18, 0.9282, 0.1471, 0.8529, 0.07181, 0.75, 0.1099, 0.82, 0.1287, 0.8529, 0.07181, 0.75, 0.04424, 0.68, 0.1287, 0.75, 0.1099, 0.75, 0.04424, 0.6471, 0.07181, 0.6287, 0.18, 0.68, 0.1287, 0.6471, 0.07181, 0.5718, 0.1471, 0.6099, 0.25, 0.6287, 0.18, 0.5718, 0.1471, 0.5442, 0.25, 0.6287, 0.32, 0.6099, 0.25, 0.5442, 0.25, 0.5718, 0.3529, 0.68, 0.3713, 0.6287, 0.32, 0.5718, 0.3529, 0.6471, 0.4282, 0.75, 0.3901, 0.68, 0.3713, 0.6471, 0.4282, 0.75, 0.4558, 0.8084, 0.3512, 0.75, 0.3669, 0.75, 0.3901, 0.82, 0.3713, 0.8512, 0.3084, 0.8084, 0.3512, 0.82, 0.3713, 0.8713, 0.32, 0.8669, 0.25, 0.8512, 0.3084, 0.8713, 0.32, 0.8901, 0.25, 0.8512, 0.1916, 0.8669, 0.25, 0.8901, 0.25, 0.8713, 0.18, 0.8084, 0.1488, 0.8512, 0.1916, 0.8713, 0.18, 0.82, 0.1287, 0.75, 0.1331, 0.8084, 0.1488, 0.82, 0.1287, 0.75, 0.1099, 0.6916, 0.1488, 0.75, 0.1331, 0.75, 0.1099, 0.68, 0.1287, 0.6488, 0.1916, 0.6916, 0.1488, 0.68, 0.1287, 0.6287, 0.18, 0.6331, 0.25, 0.6488, 0.1916, 0.6287, 0.18, 0.6099, 0.25, 0.6488, 0.3084, 0.6331, 0.25, 0.6099, 0.25, 0.6287, 0.32, 0.6916, 0.3512, 0.6488, 0.3084, 0.6287, 0.32, 0.68, 0.3713, 0.75, 0.3669, 0.6916, 0.3512, 0.68, 0.3713, 0.75, 0.3901])
me_cubo_009.materials.append(mat_ruedas)
me_cubo_009.update()
me_cubo_008 = bpy.data.meshes.new('Cubo.008')
me_cubo_008.from_pydata([(0.128, 7.308, -3.411), (0.128, 7.166, -1.549), (0.128, 7.308, -1.686), (0.628, 7.174, -3.411), (0.5566, 7.051, -1.549), (0.628, 7.174, -1.686), (0.994, 6.808, -3.411), (0.8704, 6.737, -1.549), (0.994, 6.808, -1.686), (1.128, 6.308, -3.411), (0.9853, 6.308, -1.549), (1.128, 6.308, -1.686), (0.994, 5.808, -3.411), (0.8704, 5.88, -1.549), (0.994, 5.808, -1.686), (0.628, 5.442, -3.411), (0.5566, 5.566, -1.549), (0.628, 5.442, -1.686), (0.128, 5.308, -3.411), (0.128, 5.451, -1.549), (0.128, 5.308, -1.686), (-0.372, 5.442, -3.411), (-0.3007, 5.566, -1.549), (-0.372, 5.442, -1.686), (-0.7381, 5.808, -3.411), (-0.6145, 5.88, -1.549), (-0.7381, 5.808, -1.686), (-0.872, 6.308, -3.411), (-0.7294, 6.308, -1.549), (-0.872, 6.308, -1.686), (-0.7381, 6.808, -3.411), (-0.6145, 6.737, -1.549), (-0.7381, 6.808, -1.686), (-0.372, 7.174, -3.411), (-0.3007, 7.051, -1.549), (-0.372, 7.174, -1.686), (0.5566, 7.051, -3.549), (0.128, 7.166, -3.549), (0.8704, 6.737, -3.549), (0.9853, 6.308, -3.549), (0.8704, 5.88, -3.549), (0.5566, 5.566, -3.549), (0.128, 5.451, -3.549), (-0.3007, 5.566, -3.549), (-0.6145, 5.88, -3.549), (-0.7294, 6.308, -3.549), (-0.6145, 6.737, -3.549), (-0.3007, 7.051, -3.549), (0.4198, 6.814, -3.549), (0.128, 6.892, -3.549), (0.6334, 6.6, -3.549), (0.7116, 6.308, -3.549), (0.6334, 6.016, -3.549), (0.4198, 5.803, -3.549), (0.128, 5.725, -3.549), (-0.1639, 5.803, -3.549), (-0.3775, 6.016, -3.549), (-0.4557, 6.308, -3.549), (-0.3775, 6.6, -3.549), (-0.1639, 6.814, -3.549), (0.3714, 6.73, -3.376), (0.128, 6.795, -3.376), (0.5497, 6.552, -3.376), (0.6149, 6.308, -3.376), (0.5497, 6.065, -3.376), (0.3714, 5.887, -3.376), (0.128, 5.821, -3.376), (-0.1155, 5.887, -3.376), (-0.2937, 6.065, -3.376), (-0.359, 6.308, -3.376), (-0.2937, 6.552, -3.376), (-0.1155, 6.73, -3.376)], [], [(9, 11, 14, 12), (6, 8, 11, 9), (33, 35, 2, 0), (12, 14, 17, 15), (15, 17, 20, 18), (18, 20, 23, 21), (21, 23, 26, 24), (24, 26, 29, 27), (27, 29, 32, 30), (30, 32, 35, 33), (0, 2, 5, 3), (3, 5, 8, 6), (0, 3, 36, 37), (5, 2, 1, 4), (3, 6, 38, 36), (8, 5, 4, 7), (6, 9, 39, 38), (11, 8, 7, 10), (9, 12, 40, 39), (14, 11, 10, 13), (12, 15, 41, 40), (17, 14, 13, 16), (15, 18, 42, 41), (20, 17, 16, 19), (18, 21, 43, 42), (23, 20, 19, 22), (21, 24, 44, 43), (26, 23, 22, 25), (24, 27, 45, 44), (29, 26, 25, 28), (27, 30, 46, 45), (32, 29, 28, 31), (30, 33, 47, 46), (35, 32, 31, 34), (33, 0, 37, 47), (2, 35, 34, 1), (48, 49, 37, 36), (50, 48, 36, 38), (51, 50, 38, 39), (52, 51, 39, 40), (53, 52, 40, 41), (54, 53, 41, 42), (55, 54, 42, 43), (56, 55, 43, 44), (57, 56, 44, 45), (58, 57, 45, 46), (59, 58, 46, 47), (49, 59, 47, 37), (60, 61, 49, 48), (62, 60, 48, 50), (63, 62, 50, 51), (64, 63, 51, 52), (65, 64, 52, 53), (66, 65, 53, 54), (67, 66, 54, 55), (68, 67, 55, 56), (69, 68, 56, 57), (70, 69, 57, 58), (71, 70, 58, 59), (61, 71, 59, 49)])
_uv = me_cubo_008.uv_layers.new(name='MapaUV')
_uv.uv.foreach_set('vector', [0.75, 0.5345, 0.75, 0.9655, 0.6667, 0.9655, 0.6667, 0.5345, 1.0, 0.5345, 1.0, 0.9655, 0.9167, 0.9655, 0.9167, 0.5345, 0.08333, 0.5345, 0.08333, 0.9655, 7.451e-08, 0.9655, 7.451e-08, 0.5345, 0.6667, 0.5345, 0.6667, 0.9655, 0.5833, 0.9655, 0.5833, 0.5345, 0.5833, 0.5345, 0.5833, 0.9655, 0.5, 0.9655, 0.5, 0.5345, 0.5, 0.5345, 0.5, 0.9655, 0.4167, 0.9655, 0.4167, 0.5345, 0.4167, 0.5345, 0.4167, 0.9655, 0.3333, 0.9655, 0.3333, 0.5345, 0.3333, 0.5345, 0.3333, 0.9655, 0.25, 0.9655, 0.25, 0.5345, 0.25, 0.5345, 0.25, 0.9655, 0.1667, 0.9655, 0.1667, 0.5345, 0.1667, 0.5345, 0.1667, 0.9655, 0.08333, 0.9655, 0.08333, 0.5345, 0.8333, 0.5345, 0.8333, 0.9655, 0.75, 0.9655, 0.75, 0.5345, 0.9167, 0.5345, 0.9167, 0.9655, 0.8333, 0.9655, 0.8333, 0.5345, 0.75, 0.49, 0.87, 0.4578, 0.8529, 0.4282, 0.75, 0.4558, 0.37, 0.4578, 0.25, 0.49, 0.25, 0.4558, 0.3529, 0.4282, 0.87, 0.4578, 0.9578, 0.37, 0.9282, 0.3529, 0.8529, 0.4282, 0.4578, 0.37, 0.37, 0.4578, 0.3529, 0.4282, 0.4282, 0.3529, 0.9578, 0.37, 0.99, 0.25, 0.9558, 0.25, 0.9282, 0.3529, 0.49, 0.25, 0.4578, 0.37, 0.4282, 0.3529, 0.4558, 0.25, 0.99, 0.25, 0.9578, 0.13, 0.9282, 0.1471, 0.9558, 0.25, 0.4578, 0.13, 0.49, 0.25, 0.4558, 0.25, 0.4282, 0.1471, 0.9578, 0.13, 0.87, 0.04215, 0.8529, 0.07181, 0.9282, 0.1471, 0.37, 0.04215, 0.4578, 0.13, 0.4282, 0.1471, 0.3529, 0.07181, 0.87, 0.04215, 0.75, 0.01, 0.75, 0.04424, 0.8529, 0.07181, 0.25, 0.01, 0.37, 0.04215, 0.3529, 0.07181, 0.25, 0.04424, 0.75, 0.01, 0.63, 0.04215, 0.6471, 0.07181, 0.75, 0.04424, 0.13, 0.04215, 0.25, 0.01, 0.25, 0.04424, 0.1471, 0.07181, 0.63, 0.04215, 0.5422, 0.13, 0.5718, 0.1471, 0.6471, 0.07181, 0.04215, 0.13, 0.13, 0.04215, 0.1471, 0.07181, 0.07181, 0.1471, 0.5422, 0.13, 0.51, 0.25, 0.5442, 0.25, 0.5718, 0.1471, 0.01, 0.25, 0.04215, 0.13, 0.07181, 0.1471, 0.04424, 0.25, 0.51, 0.25, 0.5422, 0.37, 0.5718, 0.3529, 0.5442, 0.25, 0.04215, 0.37, 0.01, 0.25, 0.04424, 0.25, 0.07181, 0.3529, 0.5422, 0.37, 0.63, 0.4578, 0.6471, 0.4282, 0.5718, 0.3529, 0.13, 0.4578, 0.04215, 0.37, 0.07181, 0.3529, 0.1471, 0.4282, 0.63, 0.4578, 0.75, 0.49, 0.75, 0.4558, 0.6471, 0.4282, 0.25, 0.49, 0.13, 0.4578, 0.1471, 0.4282, 0.25, 0.4558, 0.82, 0.3713, 0.75, 0.3901, 0.75, 0.4558, 0.8529, 0.4282, 0.8713, 0.32, 0.82, 0.3713, 0.8529, 0.4282, 0.9282, 0.3529, 0.8901, 0.25, 0.8713, 0.32, 0.9282, 0.3529, 0.9558, 0.25, 0.8713, 0.18, 0.8901, 0.25, 0.9558, 0.25, 0.9282, 0.1471, 0.82, 0.1287, 0.8713, 0.18, 0.9282, 0.1471, 0.8529, 0.07181, 0.75, 0.1099, 0.82, 0.1287, 0.8529, 0.07181, 0.75, 0.04424, 0.68, 0.1287, 0.75, 0.1099, 0.75, 0.04424, 0.6471, 0.07181, 0.6287, 0.18, 0.68, 0.1287, 0.6471, 0.07181, 0.5718, 0.1471, 0.6099, 0.25, 0.6287, 0.18, 0.5718, 0.1471, 0.5442, 0.25, 0.6287, 0.32, 0.6099, 0.25, 0.5442, 0.25, 0.5718, 0.3529, 0.68, 0.3713, 0.6287, 0.32, 0.5718, 0.3529, 0.6471, 0.4282, 0.75, 0.3901, 0.68, 0.3713, 0.6471, 0.4282, 0.75, 0.4558, 0.8084, 0.3512, 0.75, 0.3669, 0.75, 0.3901, 0.82, 0.3713, 0.8512, 0.3084, 0.8084, 0.3512, 0.82, 0.3713, 0.8713, 0.32, 0.8669, 0.25, 0.8512, 0.3084, 0.8713, 0.32, 0.8901, 0.25, 0.8512, 0.1916, 0.8669, 0.25, 0.8901, 0.25, 0.8713, 0.18, 0.8084, 0.1488, 0.8512, 0.1916, 0.8713, 0.18, 0.82, 0.1287, 0.75, 0.1331, 0.8084, 0.1488, 0.82, 0.1287, 0.75, 0.1099, 0.6916, 0.1488, 0.75, 0.1331, 0.75, 0.1099, 0.68, 0.1287, 0.6488, 0.1916, 0.6916, 0.1488, 0.68, 0.1287, 0.6287, 0.18, 0.6331, 0.25, 0.6488, 0.1916, 0.6287, 0.18, 0.6099, 0.25, 0.6488, 0.3084, 0.6331, 0.25, 0.6099, 0.25, 0.6287, 0.32, 0.6916, 0.3512, 0.6488, 0.3084, 0.6287, 0.32, 0.68, 0.3713, 0.75, 0.3669, 0.6916, 0.3512, 0.68, 0.3713, 0.75, 0.3901])
me_cubo_008.materials.append(mat_ruedas)
me_cubo_008.update()
me_cubo_011 = bpy.data.meshes.new('Cubo.011')
me_cubo_011.from_pydata([(0.001601, -0.1165, 8.381), (0.001601, -0.8713, 6.38), (0.05396, -0.1024, 8.38), (0.4303, -0.7565, 6.379), (0.09229, -0.06412, 8.38), (0.7441, -0.4427, 6.377), (0.1063, -0.01176, 8.38), (0.8589, -0.01402, 6.373), (0.09229, 0.0406, 8.379), (0.7441, 0.4146, 6.37), (0.05396, 0.07893, 8.379), (0.4303, 0.7285, 6.368), (0.001601, 0.09296, 8.379), (0.001601, 0.8433, 6.367), (-0.05076, 0.07893, 8.379), (-0.4271, 0.7285, 6.368), (-0.08909, 0.0406, 8.379), (-0.7409, 0.4146, 6.37), (-0.1031, -0.01176, 8.38), (-0.8557, -0.01402, 6.373), (-0.08909, -0.06412, 8.38), (-0.7409, -0.4427, 6.377), (-0.05076, -0.1024, 8.38), (-0.4271, -0.7565, 6.379), (0.2451, -0.4337, 8.204), (0.001601, -0.4989, 8.205), (0.4233, -0.2554, 8.203), (0.4886, -0.01196, 8.201), (0.4233, 0.2315, 8.2), (0.2451, 0.4098, 8.198), (0.001601, 0.475, 8.198), (-0.2419, 0.4098, 8.198), (-0.4201, 0.2315, 8.2), (-0.4854, -0.01196, 8.201), (-0.4201, -0.2554, 8.203), (-0.2419, -0.4337, 8.204), (0.1905, -0.339, 8.288), (0.001601, -0.3896, 8.289), (0.3287, -0.2007, 8.287), (0.3794, -0.01186, 8.286), (0.3287, 0.177, 8.285), (0.1905, 0.3153, 8.284), (0.001601, 0.3659, 8.283), (-0.1873, 0.3153, 8.284), (-0.3255, 0.177, 8.285), (-0.3762, -0.01186, 8.286), (-0.3255, -0.2007, 8.287), (-0.1873, -0.339, 8.288)], [], [(7, 5, 3, 1, 23, 21, 19, 17, 15, 13, 11, 9), (4, 6, 8, 10, 12, 14, 16, 18, 20, 22, 0, 2), (36, 37, 25, 24), (38, 36, 24, 26), (39, 38, 26, 27), (40, 39, 27, 28), (41, 40, 28, 29), (42, 41, 29, 30), (43, 42, 30, 31), (44, 43, 31, 32), (45, 44, 32, 33), (46, 45, 33, 34), (47, 46, 34, 35), (37, 47, 35, 25), (2, 0, 37, 36), (4, 2, 36, 38), (6, 4, 38, 39), (8, 6, 39, 40), (10, 8, 40, 41), (12, 10, 41, 42), (14, 12, 42, 43), (16, 14, 43, 44), (18, 16, 44, 45), (20, 18, 45, 46), (22, 20, 46, 47), (0, 22, 47, 37)])
_uv = me_cubo_011.uv_layers.new(name='MapaUV')
_uv.uv.foreach_set('vector', [0.4558, 0.25, 0.4282, 0.3529, 0.3529, 0.4282, 0.25, 0.4558, 0.1471, 0.4282, 0.07181, 0.3529, 0.04424, 0.25, 0.07181, 0.1471, 0.1471, 0.07181, 0.25, 0.04424, 0.3529, 0.07181, 0.4282, 0.1471, 0.7718, 0.2626, 0.7751, 0.25, 0.7718, 0.2374, 0.7626, 0.2282, 0.75, 0.2249, 0.7374, 0.2282, 0.7282, 0.2374, 0.7249, 0.25, 0.7282, 0.2626, 0.7374, 0.2718, 0.75, 0.2751, 0.7626, 0.2718, 0.7953, 0.3285, 0.75, 0.3407, 0.75, 0.3669, 0.8084, 0.3512, 0.8285, 0.2953, 0.7953, 0.3285, 0.8084, 0.3512, 0.8512, 0.3084, 0.8407, 0.25, 0.8285, 0.2953, 0.8512, 0.3084, 0.8669, 0.25, 0.8285, 0.2047, 0.8407, 0.25, 0.8669, 0.25, 0.8512, 0.1916, 0.7953, 0.1715, 0.8285, 0.2047, 0.8512, 0.1916, 0.8084, 0.1488, 0.75, 0.1593, 0.7953, 0.1715, 0.8084, 0.1488, 0.75, 0.1331, 0.7047, 0.1715, 0.75, 0.1593, 0.75, 0.1331, 0.6916, 0.1488, 0.6715, 0.2047, 0.7047, 0.1715, 0.6916, 0.1488, 0.6488, 0.1916, 0.6593, 0.25, 0.6715, 0.2047, 0.6488, 0.1916, 0.6331, 0.25, 0.6715, 0.2953, 0.6593, 0.25, 0.6331, 0.25, 0.6488, 0.3084, 0.7047, 0.3285, 0.6715, 0.2953, 0.6488, 0.3084, 0.6916, 0.3512, 0.75, 0.3407, 0.7047, 0.3285, 0.6916, 0.3512, 0.75, 0.3669, 0.7626, 0.2718, 0.75, 0.2751, 0.75, 0.3407, 0.7953, 0.3285, 0.7718, 0.2626, 0.7626, 0.2718, 0.7953, 0.3285, 0.8285, 0.2953, 0.7751, 0.25, 0.7718, 0.2626, 0.8285, 0.2953, 0.8407, 0.25, 0.7718, 0.2374, 0.7751, 0.25, 0.8407, 0.25, 0.8285, 0.2047, 0.7626, 0.2282, 0.7718, 0.2374, 0.8285, 0.2047, 0.7953, 0.1715, 0.75, 0.2249, 0.7626, 0.2282, 0.7953, 0.1715, 0.75, 0.1593, 0.7374, 0.2282, 0.75, 0.2249, 0.75, 0.1593, 0.7047, 0.1715, 0.7282, 0.2374, 0.7374, 0.2282, 0.7047, 0.1715, 0.6715, 0.2047, 0.7249, 0.25, 0.7282, 0.2374, 0.6715, 0.2047, 0.6593, 0.25, 0.7282, 0.2626, 0.7249, 0.25, 0.6593, 0.25, 0.6715, 0.2953, 0.7374, 0.2718, 0.7282, 0.2626, 0.6715, 0.2953, 0.7047, 0.3285, 0.75, 0.2751, 0.7374, 0.2718, 0.7047, 0.3285, 0.75, 0.3407])
me_cubo_011.materials.append(mat_llanta)
me_cubo_011.update()
me_cubo_010 = bpy.data.meshes.new('Cubo.010')
me_cubo_010.from_pydata([(-5.266e-09, 0.1047, -3.555), (3.725e-09, 0.8573, -1.549), (0.05236, 0.09069, -3.555), (0.4287, 0.7425, -1.549), (0.09069, 0.05236, -3.555), (0.7425, 0.4287, -1.549), (0.1047, 3.725e-09, -3.555), (0.8573, -3.725e-09, -1.549), (0.09069, -0.05236, -3.555), (0.7425, -0.4287, -1.549), (0.05236, -0.09069, -3.555), (0.4287, -0.7425, -1.549), (4.999e-10, -0.1047, -3.555), (-3.725e-09, -0.8573, -1.549), (-0.05236, -0.09069, -3.555), (-0.4287, -0.7425, -1.549), (-0.09069, -0.05236, -3.555), (-0.7425, -0.4287, -1.549), (-0.1047, -3.725e-09, -3.555), (-0.8573, 3.725e-09, -1.549), (-0.09069, 0.05236, -3.555), (-0.7425, 0.4287, -1.549), (-0.05236, 0.09069, -3.555), (-0.4287, 0.7425, -1.549), (0.2435, 0.4217, -3.376), (3.646e-08, 0.487, -3.376), (0.4217, 0.2435, -3.376), (0.487, 3.725e-09, -3.376), (0.4217, -0.2435, -3.376), (0.2435, -0.4217, -3.376), (4.391e-08, -0.487, -3.376), (-0.2435, -0.4217, -3.376), (-0.4217, -0.2435, -3.376), (-0.487, -3.725e-09, -3.376), (-0.4217, 0.2435, -3.376), (-0.2435, 0.4217, -3.376), (0.1889, 0.3271, -3.461), (3.814e-08, 0.3778, -3.461), (0.3271, 0.1889, -3.461), (0.3778, 3.725e-09, -3.461), (0.3271, -0.1889, -3.461), (0.1889, -0.3271, -3.461), (4.391e-08, -0.3778, -3.461), (-0.1889, -0.3271, -3.461), (-0.3271, -0.1889, -3.461), (-0.3778, -3.725e-09, -3.461), (-0.3271, 0.1889, -3.461), (-0.1889, 0.3271, -3.461)], [], [(7, 5, 3, 1, 23, 21, 19, 17, 15, 13, 11, 9), (4, 6, 8, 10, 12, 14, 16, 18, 20, 22, 0, 2), (36, 37, 25, 24), (38, 36, 24, 26), (39, 38, 26, 27), (40, 39, 27, 28), (41, 40, 28, 29), (42, 41, 29, 30), (43, 42, 30, 31), (44, 43, 31, 32), (45, 44, 32, 33), (46, 45, 33, 34), (47, 46, 34, 35), (37, 47, 35, 25), (2, 0, 37, 36), (4, 2, 36, 38), (6, 4, 38, 39), (8, 6, 39, 40), (10, 8, 40, 41), (12, 10, 41, 42), (14, 12, 42, 43), (16, 14, 43, 44), (18, 16, 44, 45), (20, 18, 45, 46), (22, 20, 46, 47), (0, 22, 47, 37)])
_uv = me_cubo_010.uv_layers.new(name='MapaUV')
_uv.uv.foreach_set('vector', [0.4558, 0.25, 0.4282, 0.3529, 0.3529, 0.4282, 0.25, 0.4558, 0.1471, 0.4282, 0.07181, 0.3529, 0.04424, 0.25, 0.07181, 0.1471, 0.1471, 0.07181, 0.25, 0.04424, 0.3529, 0.07181, 0.4282, 0.1471, 0.7718, 0.2626, 0.7751, 0.25, 0.7718, 0.2374, 0.7626, 0.2282, 0.75, 0.2249, 0.7374, 0.2282, 0.7282, 0.2374, 0.7249, 0.25, 0.7282, 0.2626, 0.7374, 0.2718, 0.75, 0.2751, 0.7626, 0.2718, 0.7953, 0.3285, 0.75, 0.3407, 0.75, 0.3669, 0.8084, 0.3512, 0.8285, 0.2953, 0.7953, 0.3285, 0.8084, 0.3512, 0.8512, 0.3084, 0.8407, 0.25, 0.8285, 0.2953, 0.8512, 0.3084, 0.8669, 0.25, 0.8285, 0.2047, 0.8407, 0.25, 0.8669, 0.25, 0.8512, 0.1916, 0.7953, 0.1715, 0.8285, 0.2047, 0.8512, 0.1916, 0.8084, 0.1488, 0.75, 0.1593, 0.7953, 0.1715, 0.8084, 0.1488, 0.75, 0.1331, 0.7047, 0.1715, 0.75, 0.1593, 0.75, 0.1331, 0.6916, 0.1488, 0.6715, 0.2047, 0.7047, 0.1715, 0.6916, 0.1488, 0.6488, 0.1916, 0.6593, 0.25, 0.6715, 0.2047, 0.6488, 0.1916, 0.6331, 0.25, 0.6715, 0.2953, 0.6593, 0.25, 0.6331, 0.25, 0.6488, 0.3084, 0.7047, 0.3285, 0.6715, 0.2953, 0.6488, 0.3084, 0.6916, 0.3512, 0.75, 0.3407, 0.7047, 0.3285, 0.6916, 0.3512, 0.75, 0.3669, 0.7626, 0.2718, 0.75, 0.2751, 0.75, 0.3407, 0.7953, 0.3285, 0.7718, 0.2626, 0.7626, 0.2718, 0.7953, 0.3285, 0.8285, 0.2953, 0.7751, 0.25, 0.7718, 0.2626, 0.8285, 0.2953, 0.8407, 0.25, 0.7718, 0.2374, 0.7751, 0.25, 0.8407, 0.25, 0.8285, 0.2047, 0.7626, 0.2282, 0.7718, 0.2374, 0.8285, 0.2047, 0.7953, 0.1715, 0.75, 0.2249, 0.7626, 0.2282, 0.7953, 0.1715, 0.75, 0.1593, 0.7374, 0.2282, 0.75, 0.2249, 0.75, 0.1593, 0.7047, 0.1715, 0.7282, 0.2374, 0.7374, 0.2282, 0.7047, 0.1715, 0.6715, 0.2047, 0.7249, 0.25, 0.7282, 0.2374, 0.6715, 0.2047, 0.6593, 0.25, 0.7282, 0.2626, 0.7249, 0.25, 0.6593, 0.25, 0.6715, 0.2953, 0.7374, 0.2718, 0.7282, 0.2626, 0.6715, 0.2953, 0.7047, 0.3285, 0.75, 0.2751, 0.7374, 0.2718, 0.7047, 0.3285, 0.75, 0.3407])
me_cubo_010.materials.append(mat_llanta)
me_cubo_010.update()
me_cubo_012 = bpy.data.meshes.new('Cubo.012')
me_cubo_012.from_pydata([(0.1217, 6.22, 8.4), (0.1217, 5.464, 6.401), (0.174, 6.234, 8.399), (0.5503, 5.578, 6.4), (0.2123, 6.272, 8.399), (0.8641, 5.892, 6.397), (0.2264, 6.324, 8.399), (0.979, 6.321, 6.392), (0.2123, 6.377, 8.398), (0.8641, 6.75, 6.388), (0.174, 6.415, 8.398), (0.5503, 7.063, 6.385), (0.1217, 6.429, 8.397), (0.1217, 7.178, 6.383), (0.0693, 6.415, 8.398), (-0.307, 7.063, 6.385), (0.03097, 6.377, 8.398), (-0.6208, 6.75, 6.388), (0.01694, 6.324, 8.399), (-0.7357, 6.321, 6.392), (0.03097, 6.272, 8.399), (-0.6208, 5.892, 6.397), (0.0693, 6.234, 8.399), (-0.307, 5.578, 6.4), (0.3651, 5.902, 8.224), (0.1217, 5.837, 8.225), (0.5434, 6.08, 8.222), (0.6086, 6.324, 8.22), (0.5434, 6.567, 8.217), (0.3651, 6.746, 8.216), (0.1217, 6.811, 8.215), (-0.1218, 6.746, 8.216), (-0.3001, 6.567, 8.217), (-0.3653, 6.324, 8.22), (-0.3001, 6.08, 8.222), (-0.1218, 5.902, 8.224), (0.3105, 5.997, 8.308), (0.1217, 5.946, 8.309), (0.4488, 6.135, 8.307), (0.4994, 6.324, 8.305), (0.4488, 6.513, 8.303), (0.3105, 6.651, 8.301), (0.1217, 6.702, 8.301), (-0.06722, 6.651, 8.301), (-0.2055, 6.513, 8.303), (-0.2561, 6.324, 8.305), (-0.2055, 6.135, 8.307), (-0.06722, 5.997, 8.308)], [], [(7, 5, 3, 1, 23, 21, 19, 17, 15, 13, 11, 9), (4, 6, 8, 10, 12, 14, 16, 18, 20, 22, 0, 2), (36, 37, 25, 24), (38, 36, 24, 26), (39, 38, 26, 27), (40, 39, 27, 28), (41, 40, 28, 29), (42, 41, 29, 30), (43, 42, 30, 31), (44, 43, 31, 32), (45, 44, 32, 33), (46, 45, 33, 34), (47, 46, 34, 35), (37, 47, 35, 25), (2, 0, 37, 36), (4, 2, 36, 38), (6, 4, 38, 39), (8, 6, 39, 40), (10, 8, 40, 41), (12, 10, 41, 42), (14, 12, 42, 43), (16, 14, 43, 44), (18, 16, 44, 45), (20, 18, 45, 46), (22, 20, 46, 47), (0, 22, 47, 37)])
_uv = me_cubo_012.uv_layers.new(name='MapaUV')
_uv.uv.foreach_set('vector', [0.4558, 0.25, 0.4282, 0.3529, 0.3529, 0.4282, 0.25, 0.4558, 0.1471, 0.4282, 0.07181, 0.3529, 0.04424, 0.25, 0.07181, 0.1471, 0.1471, 0.07181, 0.25, 0.04424, 0.3529, 0.07181, 0.4282, 0.1471, 0.7718, 0.2626, 0.7751, 0.25, 0.7718, 0.2374, 0.7626, 0.2282, 0.75, 0.2249, 0.7374, 0.2282, 0.7282, 0.2374, 0.7249, 0.25, 0.7282, 0.2626, 0.7374, 0.2718, 0.75, 0.2751, 0.7626, 0.2718, 0.7953, 0.3285, 0.75, 0.3407, 0.75, 0.3669, 0.8084, 0.3512, 0.8285, 0.2953, 0.7953, 0.3285, 0.8084, 0.3512, 0.8512, 0.3084, 0.8407, 0.25, 0.8285, 0.2953, 0.8512, 0.3084, 0.8669, 0.25, 0.8285, 0.2047, 0.8407, 0.25, 0.8669, 0.25, 0.8512, 0.1916, 0.7953, 0.1715, 0.8285, 0.2047, 0.8512, 0.1916, 0.8084, 0.1488, 0.75, 0.1593, 0.7953, 0.1715, 0.8084, 0.1488, 0.75, 0.1331, 0.7047, 0.1715, 0.75, 0.1593, 0.75, 0.1331, 0.6916, 0.1488, 0.6715, 0.2047, 0.7047, 0.1715, 0.6916, 0.1488, 0.6488, 0.1916, 0.6593, 0.25, 0.6715, 0.2047, 0.6488, 0.1916, 0.6331, 0.25, 0.6715, 0.2953, 0.6593, 0.25, 0.6331, 0.25, 0.6488, 0.3084, 0.7047, 0.3285, 0.6715, 0.2953, 0.6488, 0.3084, 0.6916, 0.3512, 0.75, 0.3407, 0.7047, 0.3285, 0.6916, 0.3512, 0.75, 0.3669, 0.7626, 0.2718, 0.75, 0.2751, 0.75, 0.3407, 0.7953, 0.3285, 0.7718, 0.2626, 0.7626, 0.2718, 0.7953, 0.3285, 0.8285, 0.2953, 0.7751, 0.25, 0.7718, 0.2626, 0.8285, 0.2953, 0.8407, 0.25, 0.7718, 0.2374, 0.7751, 0.25, 0.8407, 0.25, 0.8285, 0.2047, 0.7626, 0.2282, 0.7718, 0.2374, 0.8285, 0.2047, 0.7953, 0.1715, 0.75, 0.2249, 0.7626, 0.2282, 0.7953, 0.1715, 0.75, 0.1593, 0.7374, 0.2282, 0.75, 0.2249, 0.75, 0.1593, 0.7047, 0.1715, 0.7282, 0.2374, 0.7374, 0.2282, 0.7047, 0.1715, 0.6715, 0.2047, 0.7249, 0.25, 0.7282, 0.2374, 0.6715, 0.2047, 0.6593, 0.25, 0.7282, 0.2626, 0.7249, 0.25, 0.6593, 0.25, 0.6715, 0.2953, 0.7374, 0.2718, 0.7282, 0.2626, 0.6715, 0.2953, 0.7047, 0.3285, 0.75, 0.2751, 0.7374, 0.2718, 0.7047, 0.3285, 0.75, 0.3407])
me_cubo_012.materials.append(mat_llanta)
me_cubo_012.update()
me_cubo_013 = bpy.data.meshes.new('Cubo.013')
me_cubo_013.from_pydata([(0.128, 6.413, -3.555), (0.128, 7.166, -1.549), (0.1803, 6.399, -3.555), (0.5566, 7.051, -1.549), (0.2187, 6.361, -3.555), (0.8704, 6.737, -1.549), (0.2327, 6.308, -3.555), (0.9853, 6.308, -1.549), (0.2187, 6.256, -3.555), (0.8704, 5.88, -1.549), (0.1803, 6.218, -3.555), (0.5566, 5.566, -1.549), (0.128, 6.204, -3.555), (0.128, 5.451, -1.549), (0.07561, 6.218, -3.555), (-0.3007, 5.566, -1.549), (0.03728, 6.256, -3.555), (-0.6145, 5.88, -1.549), (0.02325, 6.308, -3.555), (-0.7294, 6.308, -1.549), (0.03728, 6.361, -3.555), (-0.6145, 6.737, -1.549), (0.07561, 6.399, -3.555), (-0.3007, 7.051, -1.549), (0.3714, 6.73, -3.376), (0.128, 6.795, -3.376), (0.5497, 6.552, -3.376), (0.6149, 6.308, -3.376), (0.5497, 6.065, -3.376), (0.3714, 5.887, -3.376), (0.128, 5.821, -3.376), (-0.1155, 5.887, -3.376), (-0.2937, 6.065, -3.376), (-0.359, 6.308, -3.376), (-0.2937, 6.552, -3.376), (-0.1155, 6.73, -3.376), (0.3168, 6.635, -3.461), (0.128, 6.686, -3.461), (0.4551, 6.497, -3.461), (0.5057, 6.308, -3.461), (0.4551, 6.119, -3.461), (0.3168, 5.981, -3.461), (0.128, 5.931, -3.461), (-0.06091, 5.981, -3.461), (-0.1992, 6.119, -3.461), (-0.2498, 6.308, -3.461), (-0.1992, 6.497, -3.461), (-0.06091, 6.635, -3.461)], [], [(7, 5, 3, 1, 23, 21, 19, 17, 15, 13, 11, 9), (4, 6, 8, 10, 12, 14, 16, 18, 20, 22, 0, 2), (36, 37, 25, 24), (38, 36, 24, 26), (39, 38, 26, 27), (40, 39, 27, 28), (41, 40, 28, 29), (42, 41, 29, 30), (43, 42, 30, 31), (44, 43, 31, 32), (45, 44, 32, 33), (46, 45, 33, 34), (47, 46, 34, 35), (37, 47, 35, 25), (2, 0, 37, 36), (4, 2, 36, 38), (6, 4, 38, 39), (8, 6, 39, 40), (10, 8, 40, 41), (12, 10, 41, 42), (14, 12, 42, 43), (16, 14, 43, 44), (18, 16, 44, 45), (20, 18, 45, 46), (22, 20, 46, 47), (0, 22, 47, 37)])
_uv = me_cubo_013.uv_layers.new(name='MapaUV')
_uv.uv.foreach_set('vector', [0.4558, 0.25, 0.4282, 0.3529, 0.3529, 0.4282, 0.25, 0.4558, 0.1471, 0.4282, 0.07181, 0.3529, 0.04424, 0.25, 0.07181, 0.1471, 0.1471, 0.07181, 0.25, 0.04424, 0.3529, 0.07181, 0.4282, 0.1471, 0.7718, 0.2626, 0.7751, 0.25, 0.7718, 0.2374, 0.7626, 0.2282, 0.75, 0.2249, 0.7374, 0.2282, 0.7282, 0.2374, 0.7249, 0.25, 0.7282, 0.2626, 0.7374, 0.2718, 0.75, 0.2751, 0.7626, 0.2718, 0.7953, 0.3285, 0.75, 0.3407, 0.75, 0.3669, 0.8084, 0.3512, 0.8285, 0.2953, 0.7953, 0.3285, 0.8084, 0.3512, 0.8512, 0.3084, 0.8407, 0.25, 0.8285, 0.2953, 0.8512, 0.3084, 0.8669, 0.25, 0.8285, 0.2047, 0.8407, 0.25, 0.8669, 0.25, 0.8512, 0.1916, 0.7953, 0.1715, 0.8285, 0.2047, 0.8512, 0.1916, 0.8084, 0.1488, 0.75, 0.1593, 0.7953, 0.1715, 0.8084, 0.1488, 0.75, 0.1331, 0.7047, 0.1715, 0.75, 0.1593, 0.75, 0.1331, 0.6916, 0.1488, 0.6715, 0.2047, 0.7047, 0.1715, 0.6916, 0.1488, 0.6488, 0.1916, 0.6593, 0.25, 0.6715, 0.2047, 0.6488, 0.1916, 0.6331, 0.25, 0.6715, 0.2953, 0.6593, 0.25, 0.6331, 0.25, 0.6488, 0.3084, 0.7047, 0.3285, 0.6715, 0.2953, 0.6488, 0.3084, 0.6916, 0.3512, 0.75, 0.3407, 0.7047, 0.3285, 0.6916, 0.3512, 0.75, 0.3669, 0.7626, 0.2718, 0.75, 0.2751, 0.75, 0.3407, 0.7953, 0.3285, 0.7718, 0.2626, 0.7626, 0.2718, 0.7953, 0.3285, 0.8285, 0.2953, 0.7751, 0.25, 0.7718, 0.2626, 0.8285, 0.2953, 0.8407, 0.25, 0.7718, 0.2374, 0.7751, 0.25, 0.8407, 0.25, 0.8285, 0.2047, 0.7626, 0.2282, 0.7718, 0.2374, 0.8285, 0.2047, 0.7953, 0.1715, 0.75, 0.2249, 0.7626, 0.2282, 0.7953, 0.1715, 0.75, 0.1593, 0.7374, 0.2282, 0.75, 0.2249, 0.75, 0.1593, 0.7047, 0.1715, 0.7282, 0.2374, 0.7374, 0.2282, 0.7047, 0.1715, 0.6715, 0.2047, 0.7249, 0.25, 0.7282, 0.2374, 0.6715, 0.2047, 0.6593, 0.25, 0.7282, 0.2626, 0.7249, 0.25, 0.6593, 0.25, 0.6715, 0.2953, 0.7374, 0.2718, 0.7282, 0.2626, 0.6715, 0.2953, 0.7047, 0.3285, 0.75, 0.2751, 0.7374, 0.2718, 0.7047, 0.3285, 0.75, 0.3407])
me_cubo_013.materials.append(mat_llanta)
me_cubo_013.update()

# ---- objects
ob_cubierta = bpy.data.objects.new('Cubierta', me_cubo)
ob_faros_delanteros = bpy.data.objects.new('Faros delanteros', me_cubo_001)
ob_faros_traseros = bpy.data.objects.new('Faros traseros', me_cubo_002)
ob_ventanas = bpy.data.objects.new('Ventanas', me_cubo_003)
ob_ruedadelder = bpy.data.objects.new('RuedaDelDer', me_cubo_007)
ob_ruedadelizq = bpy.data.objects.new('RuedaDelIzq', me_cubo_006)
ob_ruedatrader = bpy.data.objects.new('RuedaTraDer', me_cubo_009)
ob_ruedatraizq = bpy.data.objects.new('RuedaTraIzq', me_cubo_008)
ob_tapacubosdelder = bpy.data.objects.new('TapacubosDelDer', me_cubo_011)
ob_tapacubosdelizq = bpy.data.objects.new('TapacubosDelIzq', me_cubo_010)
ob_tapacubostrader = bpy.data.objects.new('TapacubosTraDer', me_cubo_012)
ob_tapacubostraizq = bpy.data.objects.new('TapacubosTraIzq', me_cubo_013)

# ---- transforms, parenting, visibility, modifiers, constraints
ob_cubierta.location = (0.0, 0.0, 1.034)
_m = ob_cubierta.modifiers.new('Simetrizar', 'MIRROR')
_m.use_clip = True
ob_faros_delanteros.location = (0.0, 0.0, 1.034)
_m = ob_faros_delanteros.modifiers.new('Simetrizar', 'MIRROR')
_m.use_clip = True
ob_faros_traseros.location = (0.0, 0.0, 1.034)
_m = ob_faros_traseros.modifiers.new('Simetrizar', 'MIRROR')
_m.use_clip = True
ob_ventanas.location = (0.0, 0.0, 1.034)
_m = ob_ventanas.modifiers.new('Simetrizar', 'MIRROR')
_m.use_clip = True
ob_ruedadelder.location = (0.5877, -2.663, 0.1384)
ob_ruedadelder.rotation_euler = (-0.0, -1.571, -0.0)
ob_ruedadelder.scale = (0.6086, 0.6086, 0.2433)
ob_ruedadelizq.location = (0.5877, -2.663, 0.1384)
ob_ruedadelizq.rotation_euler = (-0.0, -1.571, -0.0)
ob_ruedadelizq.scale = (0.6086, 0.6086, 0.2433)
ob_ruedatrader.location = (0.5877, -2.663, 0.1384)
ob_ruedatrader.rotation_euler = (-0.0, -1.571, -0.0)
ob_ruedatrader.scale = (0.6086, 0.6086, 0.2433)
ob_ruedatraizq.location = (0.5877, -2.663, 0.1384)
ob_ruedatraizq.rotation_euler = (-0.0, -1.571, -0.0)
ob_ruedatraizq.scale = (0.6086, 0.6086, 0.2433)
ob_tapacubosdelder.location = (0.5877, -2.663, 0.1384)
ob_tapacubosdelder.rotation_euler = (-0.0, -1.571, -0.0)
ob_tapacubosdelder.scale = (0.6086, 0.6086, 0.2433)
ob_tapacubosdelizq.location = (0.5877, -2.663, 0.1384)
ob_tapacubosdelizq.rotation_euler = (-0.0, -1.571, -0.0)
ob_tapacubosdelizq.scale = (0.6086, 0.6086, 0.2433)
ob_tapacubostrader.location = (0.5877, -2.663, 0.1384)
ob_tapacubostrader.rotation_euler = (-0.0, -1.571, -0.0)
ob_tapacubostrader.scale = (0.6086, 0.6086, 0.2433)
ob_tapacubostraizq.location = (0.5877, -2.663, 0.1384)
ob_tapacubostraizq.rotation_euler = (-0.0, -1.571, -0.0)
ob_tapacubostraizq.scale = (0.6086, 0.6086, 0.2433)

# ---- collection membership
col_collection.objects.link(ob_cubierta)
col_collection.objects.link(ob_faros_delanteros)
col_collection.objects.link(ob_faros_traseros)
col_collection.objects.link(ob_ventanas)
col_ruedas.objects.link(ob_ruedadelder)
col_ruedas.objects.link(ob_ruedadelizq)
col_ruedas.objects.link(ob_ruedatrader)
col_ruedas.objects.link(ob_ruedatraizq)
col_tapacubos.objects.link(ob_tapacubosdelder)
col_tapacubos.objects.link(ob_tapacubosdelizq)
col_tapacubos.objects.link(ob_tapacubostrader)
col_tapacubos.objects.link(ob_tapacubostraizq)

# ---- scene / render settings (as saved in the file)
scene.frame_start = 1; scene.frame_end = 250; scene.frame_set(1)
scene.render.engine = 'BLENDER_EEVEE_NEXT'
scene.cycles.sampling_pattern = 'TABULATED_SOBOL'
scene.view_settings.view_transform = 'Filmic'
bpy.context.view_layer.update()

# ---- added for rendering (the .blend has no active camera): camera
cam_auto = bpy.data.cameras.new('AutoCamera')
cam_auto.lens = 50.0
cam_auto.sensor_width = 36.0
cam_auto.clip_end = 1000.0
ob_auto_camera = bpy.data.objects.new('AutoCamera', cam_auto)
scene.collection.objects.link(ob_auto_camera)
ob_auto_camera.location = (7.46349, -9.666, 6.82058)
ob_auto_camera.rotation_euler = (1.09748, -7.21219e-08, 0.694738)
scene.camera = ob_auto_camera
bpy.context.view_layer.update()
